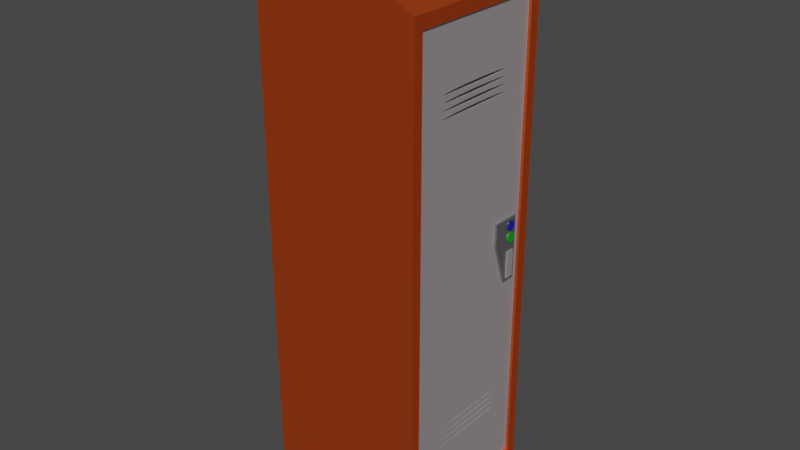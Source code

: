 # Source: Locker-01.blend  (saved by Blender 2.80.53; exported with 4.5.12 LTS)
import bpy
from mathutils import Matrix  # noqa: F401  (used for matrix-valued properties, if any)

bpy.ops.wm.read_factory_settings(use_empty=True)
scene = bpy.context.scene
scene.name = 'Scene'

# ---- collections
col_collection = bpy.data.collections.new('Collection'); scene.collection.children.link(col_collection)

# ---- materials (node trees are filled in below, after node groups)
mat_material_001 = bpy.data.materials.new('Material.001')
mat_material_001.use_transparent_shadow = False
mat_material_001.roughness = 0.25
mat_material_002 = bpy.data.materials.new('Material.002')
mat_material_002.use_transparent_shadow = False
mat_material_002.roughness = 0.25
mat_material_003 = bpy.data.materials.new('Material.003')
mat_material_003.use_transparent_shadow = False
mat_material_003.roughness = 0.25
mat_material_004 = bpy.data.materials.new('Material.004')
mat_material_004.use_transparent_shadow = False
mat_material_004.roughness = 0.25
mat_material_005 = bpy.data.materials.new('Material.005')
mat_material_005.use_transparent_shadow = False
mat_material_005.roughness = 0.25

# ---- material node trees
mat_material_001.use_nodes = True; mat_material_001.node_tree.nodes.clear()
_N = mat_material_001.node_tree.nodes; _L = mat_material_001.node_tree.links
n0 = _N.new('ShaderNodeOutputMaterial'); n0.name = 'Material Output'; n0.location = (300, 300)
n1 = _N.new('ShaderNodeBsdfPrincipled'); n1.name = 'Principled BSDF'; n1.location = (10, 300)
n1.distribution = 'GGX'
n1.subsurface_method = 'BURLEY'
n1.inputs[0].default_value = (0.8, 0.1119, 0.01865, 1.0)
n1.inputs[1].default_value = 0.7727
n1.inputs[3].default_value = 1.45
n1.inputs[13].default_value = 0.2909
_L.new(n1.outputs[0], n0.inputs[0])
n0.is_active_output = True
mat_material_002.use_nodes = True; mat_material_002.node_tree.nodes.clear()
_N = mat_material_002.node_tree.nodes; _L = mat_material_002.node_tree.links
n0 = _N.new('ShaderNodeOutputMaterial'); n0.name = 'Material Output'; n0.location = (300, 300)
n1 = _N.new('ShaderNodeBsdfPrincipled'); n1.name = 'Principled BSDF'; n1.location = (10, 300)
n1.distribution = 'GGX'
n1.subsurface_method = 'BURLEY'
n1.inputs[0].default_value = (0.8, 0.7258, 0.7481, 1.0)
n1.inputs[1].default_value = 0.7727
n1.inputs[3].default_value = 1.45
n1.inputs[13].default_value = 0.2909
_L.new(n1.outputs[0], n0.inputs[0])
n0.is_active_output = True
mat_material_003.use_nodes = True; mat_material_003.node_tree.nodes.clear()
_N = mat_material_003.node_tree.nodes; _L = mat_material_003.node_tree.links
n0 = _N.new('ShaderNodeOutputMaterial'); n0.name = 'Material Output'; n0.location = (300, 300)
n1 = _N.new('ShaderNodeBsdfPrincipled'); n1.name = 'Principled BSDF'; n1.location = (10, 300)
n1.distribution = 'GGX'
n1.subsurface_method = 'BURLEY'
n1.inputs[0].default_value = (0.3108, 0.3108, 0.3108, 1.0)
n1.inputs[1].default_value = 0.8545
n1.inputs[3].default_value = 1.45
n1.inputs[13].default_value = 0.9364
_L.new(n1.outputs[0], n0.inputs[0])
n0.is_active_output = True
mat_material_004.use_nodes = True; mat_material_004.node_tree.nodes.clear()
_N = mat_material_004.node_tree.nodes; _L = mat_material_004.node_tree.links
n0 = _N.new('ShaderNodeOutputMaterial'); n0.name = 'Material Output'; n0.location = (300, 300)
n1 = _N.new('ShaderNodeBsdfPrincipled'); n1.name = 'Principled BSDF'; n1.location = (10, 300)
n1.distribution = 'GGX'
n1.subsurface_method = 'BURLEY'
n1.inputs[0].default_value = (0.009364, 0.008117, 0.3108, 1.0)
n1.inputs[2].default_value = 0.1545
n1.inputs[3].default_value = 1.45
n1.inputs[13].default_value = 0.6091
n1.inputs[19].default_value = 0.1568
_L.new(n1.outputs[0], n0.inputs[0])
n0.is_active_output = True
mat_material_005.use_nodes = True; mat_material_005.node_tree.nodes.clear()
_N = mat_material_005.node_tree.nodes; _L = mat_material_005.node_tree.links
n0 = _N.new('ShaderNodeOutputMaterial'); n0.name = 'Material Output'; n0.location = (300, 300)
n1 = _N.new('ShaderNodeBsdfPrincipled'); n1.name = 'Principled BSDF'; n1.location = (10, 300)
n1.distribution = 'GGX'
n1.subsurface_method = 'BURLEY'
n1.inputs[0].default_value = (0.006736, 0.3108, 0.003497, 1.0)
n1.inputs[2].default_value = 0.1545
n1.inputs[3].default_value = 1.45
n1.inputs[13].default_value = 0.6091
n1.inputs[19].default_value = 0.1568
_L.new(n1.outputs[0], n0.inputs[0])
n0.is_active_output = True

# ---- world
world_world = bpy.data.worlds.new('World'); scene.world = world_world
world_world.use_nodes = True; world_world.node_tree.nodes.clear()
_N = world_world.node_tree.nodes; _L = world_world.node_tree.links
n0 = _N.new('ShaderNodeOutputWorld'); n0.name = 'World Output'; n0.location = (300, 300)
n1 = _N.new('ShaderNodeBackground'); n1.name = 'Background'; n1.location = (10, 300)
n1.inputs[0].default_value = (0.05088, 0.05088, 0.05088, 1.0)
_L.new(n1.outputs[0], n0.inputs[0])
n0.is_active_output = True
world_world.color = (0.05088, 0.05088, 0.05088)
world_world.use_sun_shadow = False
world_world.sun_shadow_jitter_overblur = 0.0

# ---- meshes
me_cube_001 = bpy.data.meshes.new('Cube.001')
me_cube_001.from_pydata([(-1.0, -1.0, -1.0), (-1.0, -1.0, 1.0), (-1.0, 1.0, -1.0), (-1.0, 1.0, 1.0), (1.0, -0.875, -0.9594), (1.0, -0.875, 0.9503), (1.0, 0.875, -0.9594), (1.0, 0.875, 0.9503), (1.0, 1.0, 1.0), (1.0, 1.0, -1.0), (1.0, -1.0, -1.0), (1.0, -1.0, 1.0), (-0.8111, 0.875, 0.9503), (-0.8111, 0.875, -0.9594), (-0.8111, -0.875, -0.9594), (-0.8111, -0.875, 0.9503)], [], [(0, 1, 3, 2), (2, 3, 8, 9), (4, 6, 13, 14), (10, 11, 1, 0), (2, 9, 10, 0), (8, 3, 1, 11), (7, 6, 9, 8), (6, 4, 10, 9), (5, 7, 8, 11), (4, 5, 11, 10), (13, 12, 15, 14), (7, 5, 15, 12), (6, 7, 12, 13), (5, 4, 14, 15)])
_uv = me_cube_001.uv_layers.new(name='UVMap')
_uv.uv.foreach_set('vector', [0.375, 0.0, 0.625, 0.0, 0.625, 0.25, 0.375, 0.25, 0.375, 0.25, 0.625, 0.25, 0.625, 0.5, 0.375, 0.5, 0.3906, 0.7344, 0.3906, 0.5156, 0.3906, 0.5156, 0.3906, 0.7344, 0.375, 0.75, 0.625, 0.75, 0.625, 1.0, 0.375, 1.0, 0.125, 0.5, 0.375, 0.5, 0.375, 0.75, 0.125, 0.75, 0.625, 0.5, 0.875, 0.5, 0.875, 0.75, 0.625, 0.75, 0.6094, 0.5156, 0.3906, 0.5156, 0.375, 0.5, 0.625, 0.5, 0.3906, 0.5156, 0.3906, 0.7344, 0.375, 0.75, 0.375, 0.5, 0.6094, 0.7344, 0.6094, 0.5156, 0.625, 0.5, 0.625, 0.75, 0.3906, 0.7344, 0.6094, 0.7344, 0.625, 0.75, 0.375, 0.75, 0.3906, 0.5156, 0.6094, 0.5156, 0.6094, 0.7344, 0.3906, 0.7344, 0.6094, 0.5156, 0.6094, 0.7344, 0.6094, 0.7344, 0.6094, 0.5156, 0.3906, 0.5156, 0.6094, 0.5156, 0.6094, 0.5156, 0.3906, 0.5156, 0.6094, 0.7344, 0.3906, 0.7344, 0.3906, 0.7344, 0.6094, 0.7344])
me_cube_001.materials.append(mat_material_001)
me_cube_001.use_remesh_preserve_volume = False
me_cube_001.use_remesh_preserve_attributes = False
me_cube_001.use_mirror_vertex_groups = False
me_cube_001.update()
me_cube_002 = bpy.data.meshes.new('Cube.002')
me_cube_002.from_pydata([(-1.0, -1.0, -1.0), (-1.0, -1.0, 1.0), (-1.0, 1.0, -1.0), (-1.0, 1.0, 1.0), (1.0, -1.0, -1.0), (1.0, -1.0, 1.0), (1.0, 1.0, -1.0), (1.0, 1.0, 1.0)], [], [(0, 1, 3, 2), (2, 3, 7, 6), (6, 7, 5, 4), (4, 5, 1, 0), (2, 6, 4, 0), (7, 3, 1, 5)])
_uv = me_cube_002.uv_layers.new(name='UVMap')
_uv.uv.foreach_set('vector', [0.375, 0.0, 0.625, 0.0, 0.625, 0.25, 0.375, 0.25, 0.375, 0.25, 0.625, 0.25, 0.625, 0.5, 0.375, 0.5, 0.375, 0.5, 0.625, 0.5, 0.625, 0.75, 0.375, 0.75, 0.375, 0.75, 0.625, 0.75, 0.625, 1.0, 0.375, 1.0, 0.125, 0.5, 0.375, 0.5, 0.375, 0.75, 0.125, 0.75, 0.625, 0.5, 0.875, 0.5, 0.875, 0.75, 0.625, 0.75])
me_cube_002.materials.append(mat_material_001)
me_cube_002.use_remesh_preserve_volume = False
me_cube_002.use_remesh_preserve_attributes = False
me_cube_002.use_mirror_vertex_groups = False
me_cube_002.update()
me_cube_004 = bpy.data.meshes.new('Cube.004')
me_cube_004.from_pydata([(0.4438, -0.8725, -2.877), (0.4438, -0.8725, 2.85), (0.4438, 0.872, -2.877), (0.4438, 0.872, 2.85), (0.5, -0.8725, -2.877), (0.5, -0.8725, 2.85), (0.5, 0.872, -2.877), (0.5, 0.872, 2.85), (0.5, 0.2848, 1.858), (0.4438, 0.2848, 1.858), (0.5, 0.1961, 1.857), (0.4438, 0.1961, 1.857), (0.5, 0.1, 1.855), (0.4438, 0.1, 1.855), (0.5, 3.87e-08, 1.855), (0.4438, 3.87e-08, 1.855), (0.5, -0.1, 1.855), (0.4438, -0.1, 1.855), (0.5, -0.1961, 1.857), (0.4438, -0.1961, 1.857), (0.5, 0.1, -1.784), (0.4438, 0.1, -1.784), (0.5, 4.949e-07, -1.784), (0.4438, 4.949e-07, -1.784), (0.5, 0.1961, -1.785), (0.4438, 0.1961, -1.785), (0.5, -0.1, -1.784), (0.4438, -0.1, -1.784), (0.5, -0.1961, -1.785), (0.4438, -0.1961, -1.785), (0.5, 0.2848, -1.787), (0.4438, 0.2848, -1.787), (0.5, -0.2848, -1.787), (0.4438, -0.2848, -1.787), (0.5, 0.3624, -1.79), (0.4438, 0.3624, -1.79), (0.5, -0.3624, -1.79), (0.4438, -0.3624, -1.79), (0.5, 0.4262, -1.793), (0.4438, 0.4262, -1.793), (0.5, -0.4262, -1.793), (0.4438, -0.4262, -1.793), (0.5, 0.4735, -1.796), (0.4438, 0.4735, -1.796), (0.5, -0.4735, -1.796), (0.4438, -0.4735, -1.796), (0.5, 0.5027, -1.8), (0.4438, 0.5027, -1.8), (0.5, 0.5126, -1.804), (0.4438, 0.5126, -1.804), (0.5, 0.5027, -1.808), (0.4438, 0.5027, -1.808), (0.5, 0.4735, -1.812), (0.4438, 0.4735, -1.812), (0.5, 0.4262, -1.815), (0.4438, 0.4262, -1.815), (0.5, 0.3624, -1.818), (0.4438, 0.3624, -1.818), (0.5, 0.2848, -1.821), (0.4438, 0.2848, -1.821), (0.5, 0.1961, -1.823), (0.4438, 0.1961, -1.823), (0.5, -0.2848, -1.821), (0.4438, -0.2848, -1.821), (0.5, -0.1961, -1.823), (0.4438, -0.1961, -1.823), (0.5, -0.3624, -1.818), (0.4438, -0.3624, -1.818), (0.5, -0.4262, -1.815), (0.4438, -0.4262, -1.815), (0.5, -0.4735, -1.812), (0.4438, -0.4735, -1.812), (0.5, -0.5027, -1.8), (0.4438, -0.5027, -1.8), (0.5, -0.5126, -1.804), (0.4438, -0.5126, -1.804), (0.5, -0.5027, -1.808), (0.4438, -0.5027, -1.808), (0.5, 0.4735, -1.88), (0.4438, 0.4735, -1.88), (0.5, 0.4262, -1.876), (0.4438, 0.4262, -1.876), (0.5, 0.3624, -1.873), (0.4438, 0.3624, -1.873), (0.5, 0.2848, -1.871), (0.4438, 0.2848, -1.871), (0.5, 0.1961, -1.869), (0.4438, 0.1961, -1.869), (0.5, 0.1, -1.868), (0.4438, 0.1, -1.868), (0.5, 0.1, -1.824), (0.4438, 0.1, -1.824), (0.5, 4.949e-07, -1.867), (0.4438, 4.949e-07, -1.867), (0.5, 3.87e-08, -1.824), (0.4438, 3.87e-08, -1.824), (0.5, -0.1, -1.868), (0.4438, -0.1, -1.868), (0.5, -0.1, -1.824), (0.4438, -0.1, -1.824), (0.5, -0.1961, -1.869), (0.4438, -0.1961, -1.869), (0.5, -0.2848, -1.871), (0.4438, -0.2848, -1.871), (0.5, -0.3624, -1.873), (0.4438, -0.3624, -1.873), (0.5, -0.4262, -1.876), (0.4438, -0.4262, -1.876), (0.5, -0.4735, -1.88), (0.4438, -0.4735, -1.88), (0.5, 0.5126, -1.888), (0.4438, 0.5126, -1.888), (0.5, 0.5027, -1.884), (0.4438, 0.5027, -1.884), (0.5, 0.5027, -1.892), (0.4438, 0.5027, -1.892), (0.5, 0.4735, -1.895), (0.4438, 0.4735, -1.895), (0.5, 0.4262, -1.899), (0.4438, 0.4262, -1.899), (0.5, 0.3624, -1.902), (0.4438, 0.3624, -1.902), (0.5, 0.2848, -1.905), (0.4438, 0.2848, -1.905), (0.5, 0.1961, -1.906), (0.4438, 0.1961, -1.906), (0.5, 0.1, -1.908), (0.4438, 0.1, -1.908), (0.5, -0.1961, -1.906), (0.4438, -0.1961, -1.906), (0.5, -0.2848, -1.905), (0.4438, -0.2848, -1.905), (0.5, -0.3624, -1.902), (0.4438, -0.3624, -1.902), (0.5, -0.4262, -1.899), (0.4438, -0.4262, -1.899), (0.5, -0.4735, -1.895), (0.4438, -0.4735, -1.895), (0.5, -0.5027, -1.884), (0.4438, -0.5027, -1.884), (0.5, -0.5126, -1.888), (0.4438, -0.5126, -1.888), (0.5, -0.5027, -1.892), (0.4438, -0.5027, -1.892), (0.5, 0.4735, -1.963), (0.4438, 0.4735, -1.963), (0.5, 0.4262, -1.959), (0.4438, 0.4262, -1.959), (0.5, 0.3624, -1.956), (0.4438, 0.3624, -1.956), (0.5, 0.2848, -1.953), (0.4438, 0.2848, -1.953), (0.5, 0.1961, -1.952), (0.4438, 0.1961, -1.952), (0.5, 0.1, -1.95), (0.4438, 0.1, -1.95), (0.5, 4.949e-07, -1.95), (0.4438, 4.949e-07, -1.95), (0.5, 3.87e-08, -1.908), (0.4438, 3.87e-08, -1.908), (0.5, -0.1, -1.95), (0.4438, -0.1, -1.95), (0.5, -0.1, -1.908), (0.4438, -0.1, -1.908), (0.5, -0.1961, -1.952), (0.4438, -0.1961, -1.952), (0.5, -0.2848, -1.953), (0.4438, -0.2848, -1.953), (0.5, -0.3624, -1.956), (0.4438, -0.3624, -1.956), (0.5, -0.4262, -1.959), (0.4438, -0.4262, -1.959), (0.5, -0.4735, -1.963), (0.4438, -0.4735, -1.963), (0.5, -0.5027, -1.966), (0.4438, -0.5027, -1.966), (0.5, 0.5126, -1.97), (0.4438, 0.5126, -1.97), (0.5, 0.5027, -1.966), (0.4438, 0.5027, -1.966), (0.5, 0.5027, -1.974), (0.4438, 0.5027, -1.974), (0.5, 0.4735, -1.978), (0.4438, 0.4735, -1.978), (0.5, 0.4262, -1.982), (0.4438, 0.4262, -1.982), (0.5, 0.3624, -1.985), (0.4438, 0.3624, -1.985), (0.5, 0.2848, -1.987), (0.4438, 0.2848, -1.987), (0.5, 0.1961, -1.989), (0.4438, 0.1961, -1.989), (0.5, 0.1, -1.99), (0.4438, 0.1, -1.99), (0.5, -0.1961, -1.989), (0.4438, -0.1961, -1.989), (0.5, -0.1, -1.99), (0.4438, -0.1, -1.99), (0.5, -0.2848, -1.987), (0.4438, -0.2848, -1.987), (0.5, -0.3624, -1.985), (0.4438, -0.3624, -1.985), (0.5, -0.4262, -1.982), (0.4438, -0.4262, -1.982), (0.5, -0.4735, -1.978), (0.4438, -0.4735, -1.978), (0.5, -0.5126, -1.97), (0.4438, -0.5126, -1.97), (0.5, -0.5027, -1.974), (0.4438, -0.5027, -1.974), (0.5, 0.5027, -2.05), (0.4438, 0.5027, -2.05), (0.5, 0.4735, -2.046), (0.4438, 0.4735, -2.046), (0.5, 0.4262, -2.043), (0.4438, 0.4262, -2.043), (0.5, 0.3624, -2.04), (0.4438, 0.3624, -2.04), (0.5, 0.2848, -2.037), (0.4438, 0.2848, -2.037), (0.5, 0.1961, -2.035), (0.4438, 0.1961, -2.035), (0.5, 0.1, -2.034), (0.4438, 0.1, -2.034), (0.5, 4.949e-07, -2.034), (0.4438, 4.949e-07, -2.034), (0.5, 3.87e-08, -1.991), (0.4438, 3.87e-08, -1.991), (0.5, -0.1, -2.034), (0.4438, -0.1, -2.034), (0.5, -0.1961, -2.035), (0.4438, -0.1961, -2.035), (0.5, -0.2848, -2.037), (0.4438, -0.2848, -2.037), (0.5, -0.3624, -2.04), (0.4438, -0.3624, -2.04), (0.5, -0.4262, -2.043), (0.4438, -0.4262, -2.043), (0.5, -0.4735, -2.046), (0.4438, -0.4735, -2.046), (0.5, -0.5027, -2.05), (0.4438, -0.5027, -2.05), (0.5, 0.5126, -2.054), (0.4438, 0.5126, -2.054), (0.5, 0.5027, -2.058), (0.4438, 0.5027, -2.058), (0.5, 0.4735, -2.062), (0.4438, 0.4735, -2.062), (0.5, 0.4262, -2.065), (0.4438, 0.4262, -2.065), (0.5, 0.3624, -2.068), (0.4438, 0.3624, -2.068), (0.5, 0.2848, -2.071), (0.4438, 0.2848, -2.071), (0.5, 0.1961, -2.073), (0.4438, 0.1961, -2.073), (0.5, 0.1, -2.074), (0.4438, 0.1, -2.074), (0.5, 3.87e-08, -2.074), (0.4438, 3.87e-08, -2.074), (0.5, -0.1, -2.074), (0.4438, -0.1, -2.074), (0.5, -0.1961, -2.073), (0.4438, -0.1961, -2.073), (0.5, -0.2848, -2.071), (0.4438, -0.2848, -2.071), (0.5, -0.3624, -2.068), (0.4438, -0.3624, -2.068), (0.5, -0.4262, -2.065), (0.4438, -0.4262, -2.065), (0.5, -0.4735, -2.062), (0.4438, -0.4735, -2.062), (0.5, -0.5027, -2.058), (0.4438, -0.5027, -2.058), (0.5, -0.5126, -2.054), (0.4438, -0.5126, -2.054), (0.5, 0.5027, 1.871), (0.4438, 0.5027, 1.871), (0.5, 0.5027, 1.879), (0.4438, 0.5027, 1.879), (0.5, 0.5126, 1.875), (0.4438, 0.5126, 1.875), (0.5, 0.4735, 1.883), (0.4438, 0.4735, 1.883), (0.5, 0.4735, 1.867), (0.4438, 0.4735, 1.867), (0.5, 0.4262, 1.886), (0.4438, 0.4262, 1.886), (0.5, 0.4262, 1.864), (0.4438, 0.4262, 1.864), (0.5, 0.3624, 1.89), (0.4438, 0.3624, 1.89), (0.5, 0.3624, 1.861), (0.4438, 0.3624, 1.861), (0.5, 0.2848, 1.892), (0.4438, 0.2848, 1.892), (0.5, 0.1961, 1.894), (0.4438, 0.1961, 1.894), (0.5, -0.1, 1.895), (0.4438, -0.1, 1.895), (0.5, -0.1961, 1.894), (0.4438, -0.1961, 1.894), (0.5, -0.2848, 1.892), (0.4438, -0.2848, 1.892), (0.5, -0.2848, 1.858), (0.4438, -0.2848, 1.858), (0.5, -0.3624, 1.89), (0.4438, -0.3624, 1.89), (0.5, -0.3624, 1.861), (0.4438, -0.3624, 1.861), (0.5, -0.4262, 1.886), (0.4438, -0.4262, 1.886), (0.5, -0.4262, 1.864), (0.4438, -0.4262, 1.864), (0.5, -0.4735, 1.883), (0.4438, -0.4735, 1.883), (0.5, -0.4735, 1.867), (0.4438, -0.4735, 1.867), (0.5, -0.5027, 1.879), (0.4438, -0.5027, 1.879), (0.5, -0.5126, 1.875), (0.4438, -0.5126, 1.875), (0.5, -0.5027, 1.871), (0.4438, -0.5027, 1.871), (0.5, 0.5027, 1.955), (0.4438, 0.5027, 1.955), (0.5, 0.5126, 1.959), (0.4438, 0.5126, 1.959), (0.5, 0.4735, 1.951), (0.4438, 0.4735, 1.951), (0.5, 0.4262, 1.948), (0.4438, 0.4262, 1.948), (0.5, 0.3624, 1.945), (0.4438, 0.3624, 1.945), (0.5, 0.2848, 1.942), (0.4438, 0.2848, 1.942), (0.5, 0.1961, 1.94), (0.4438, 0.1961, 1.94), (0.5, 0.1, 1.895), (0.4438, 0.1, 1.895), (0.5, 0.1, 1.939), (0.4438, 0.1, 1.939), (0.5, 4.949e-07, 1.895), (0.4438, 4.949e-07, 1.895), (0.5, 3.87e-08, 1.939), (0.4438, 3.87e-08, 1.939), (0.5, -0.1, 1.939), (0.4438, -0.1, 1.939), (0.5, -0.1961, 1.94), (0.4438, -0.1961, 1.94), (0.5, -0.2848, 1.942), (0.4438, -0.2848, 1.942), (0.5, -0.3624, 1.945), (0.4438, -0.3624, 1.945), (0.5, -0.4262, 1.948), (0.4438, -0.4262, 1.948), (0.5, -0.4735, 1.951), (0.4438, -0.4735, 1.951), (0.5, -0.5027, 1.955), (0.4438, -0.5027, 1.955), (0.5, -0.5126, 1.959), (0.4438, -0.5126, 1.959), (0.5, 0.5027, 1.963), (0.4438, 0.5027, 1.963), (0.5, 0.4735, 1.967), (0.4438, 0.4735, 1.967), (0.5, 0.4262, 1.97), (0.4438, 0.4262, 1.97), (0.5, 0.3624, 1.973), (0.4438, 0.3624, 1.973), (0.5, 0.2848, 1.976), (0.4438, 0.2848, 1.976), (0.5, 0.1961, 1.978), (0.4438, 0.1961, 1.978), (0.5, 0.1, 1.979), (0.4438, 0.1, 1.979), (0.5, -0.1961, 1.978), (0.4438, -0.1961, 1.978), (0.5, -0.1, 1.979), (0.4438, -0.1, 1.979), (0.5, -0.2848, 1.976), (0.4438, -0.2848, 1.976), (0.5, -0.3624, 1.973), (0.4438, -0.3624, 1.973), (0.5, -0.4262, 1.97), (0.4438, -0.4262, 1.97), (0.5, -0.4735, 1.967), (0.4438, -0.4735, 1.967), (0.5, -0.5027, 1.963), (0.4438, -0.5027, 1.963), (0.5, 0.5027, 2.038), (0.4438, 0.5027, 2.038), (0.5, 0.5126, 2.042), (0.4438, 0.5126, 2.042), (0.5, 0.4735, 2.034), (0.4438, 0.4735, 2.034), (0.5, 0.4262, 2.03), (0.4438, 0.4262, 2.03), (0.5, 0.3624, 2.027), (0.4438, 0.3624, 2.027), (0.5, 0.2848, 2.025), (0.4438, 0.2848, 2.025), (0.5, 0.1961, 2.023), (0.4438, 0.1961, 2.023), (0.5, 0.1, 2.022), (0.4438, 0.1, 2.022), (0.5, 4.949e-07, 1.979), (0.4438, 4.949e-07, 1.979), (0.5, 3.87e-08, 2.021), (0.4438, 3.87e-08, 2.021), (0.5, -0.1, 2.022), (0.4438, -0.1, 2.022), (0.5, -0.1961, 2.023), (0.4438, -0.1961, 2.023), (0.5, -0.2848, 2.025), (0.4438, -0.2848, 2.025), (0.5, -0.3624, 2.027), (0.4438, -0.3624, 2.027), (0.5, -0.4262, 2.03), (0.4438, -0.4262, 2.03), (0.5, -0.5027, 2.038), (0.4438, -0.5027, 2.038), (0.5, -0.5126, 2.042), (0.4438, -0.5126, 2.042), (0.5, -0.4735, 2.034), (0.4438, -0.4735, 2.034), (0.5, 0.5027, 2.045), (0.4438, 0.5027, 2.045), (0.5, 0.4735, 2.049), (0.4438, 0.4735, 2.049), (0.5, 0.4262, 2.053), (0.4438, 0.4262, 2.053), (0.5, 0.3624, 2.056), (0.4438, 0.3624, 2.056), (0.5, 0.2848, 2.058), (0.4438, 0.2848, 2.058), (0.5, 0.1961, 2.06), (0.4438, 0.1961, 2.06), (0.5, 0.1, 2.061), (0.4438, 0.1, 2.061), (0.5, 4.949e-07, 2.062), (0.4438, 4.949e-07, 2.062), (0.5, -0.1961, 2.06), (0.4438, -0.1961, 2.06), (0.5, -0.1, 2.061), (0.4438, -0.1, 2.061), (0.5, -0.2848, 2.058), (0.4438, -0.2848, 2.058), (0.5, -0.3624, 2.056), (0.4438, -0.3624, 2.056), (0.5, -0.4262, 2.053), (0.4438, -0.4262, 2.053), (0.5, -0.4735, 2.049), (0.4438, -0.4735, 2.049), (0.5, -0.5027, 2.045), (0.4438, -0.5027, 2.045), (0.5, 0.5126, 2.125), (0.4438, 0.5126, 2.125), (0.5, 0.5027, 2.121), (0.4438, 0.5027, 2.121), (0.5, 0.5027, 2.129), (0.4438, 0.5027, 2.129), (0.5, 0.4735, 2.117), (0.4438, 0.4735, 2.117), (0.5, 0.4262, 2.114), (0.4438, 0.4262, 2.114), (0.5, 0.3624, 2.111), (0.4438, 0.3624, 2.111), (0.5, 0.2848, 2.108), (0.4438, 0.2848, 2.108), (0.5, 0.1961, 2.106), (0.4438, 0.1961, 2.106), (0.5, 0.1, 2.105), (0.4438, 0.1, 2.105), (0.5, 3.87e-08, 2.105), (0.4438, 3.87e-08, 2.105), (0.5, -0.1, 2.105), (0.4438, -0.1, 2.105), (0.5, -0.1961, 2.106), (0.4438, -0.1961, 2.106), (0.5, -0.2848, 2.108), (0.4438, -0.2848, 2.108), (0.5, -0.3624, 2.111), (0.4438, -0.3624, 2.111), (0.5, -0.4262, 2.114), (0.4438, -0.4262, 2.114), (0.5, -0.5027, 2.121), (0.4438, -0.5027, 2.121), (0.5, -0.4735, 2.117), (0.4438, -0.4735, 2.117), (0.5, -0.5126, 2.125), (0.4438, -0.5126, 2.125), (0.5, 0.4735, 2.133), (0.4438, 0.4735, 2.133), (0.5, 0.4262, 2.136), (0.4438, 0.4262, 2.136), (0.5, 0.3624, 2.14), (0.4438, 0.3624, 2.14), (0.5, 0.2848, 2.142), (0.4438, 0.2848, 2.142), (0.5, 0.1961, 2.144), (0.4438, 0.1961, 2.144), (0.5, 0.1, 2.145), (0.4438, 0.1, 2.145), (0.5, 4.949e-07, 2.145), (0.4438, 4.949e-07, 2.145), (0.5, -0.1, 2.145), (0.4438, -0.1, 2.145), (0.5, -0.1961, 2.144), (0.4438, -0.1961, 2.144), (0.5, -0.2848, 2.142), (0.4438, -0.2848, 2.142), (0.5, -0.3624, 2.14), (0.4438, -0.3624, 2.14), (0.5, -0.4262, 2.136), (0.4438, -0.4262, 2.136), (0.5, -0.4735, 2.133), (0.4438, -0.4735, 2.133), (0.5, -0.5027, 2.129), (0.4438, -0.5027, 2.129)], [], [(0, 1, 321, 323, 317, 313, 309, 305, 19, 17, 15, 13, 11, 9, 293, 289, 285, 277, 281, 3, 2, 49, 47, 43, 39, 35, 31, 25, 21, 23, 27, 29, 33, 37, 41, 45, 73, 75), (2, 3, 7, 6), (6, 176, 242, 244, 246, 248, 250, 252, 254, 256, 258, 260, 262, 264, 266, 268, 270, 272, 274, 4), (4, 5, 1, 0), (2, 6, 4, 0), (7, 3, 1, 5), (359, 358, 356, 357), (63, 62, 64, 65), (233, 232, 234, 235), (463, 462, 458, 459), (19, 18, 16, 17), (383, 382, 384, 385), (401, 400, 398, 399), (489, 488, 484, 485), (11, 10, 8, 9), (323, 322, 316, 317), (27, 26, 28, 29), (313, 312, 308, 309), (519, 518, 490, 491), (315, 314, 318, 319), (31, 30, 24, 25), (335, 334, 332, 333), (263, 262, 260, 261), (103, 102, 104, 105), (109, 108, 138, 139), (141, 140, 142, 143), (265, 264, 262, 263), (201, 200, 198, 199), (209, 208, 204, 205), (71, 70, 68, 69), (289, 288, 284, 285), (21, 20, 22, 23), (77, 76, 70, 71), (93, 92, 96, 97), (115, 114, 110, 111), (317, 316, 312, 313), (57, 56, 54, 55), (319, 318, 320, 321), (95, 94, 90, 91), (249, 248, 246, 247), (349, 348, 346, 347), (391, 390, 392, 393), (483, 482, 480, 481), (407, 406, 378, 379), (301, 300, 302, 303), (107, 106, 108, 109), (423, 422, 420, 421), (65, 64, 98, 99), (67, 66, 62, 63), (29, 28, 32, 33), (13, 12, 10, 11), (23, 22, 26, 27), (81, 80, 82, 83), (295, 294, 296, 297), (185, 184, 182, 183), (505, 504, 506, 507), (97, 96, 100, 101), (443, 442, 446, 447), (425, 424, 418, 419), (469, 468, 466, 467), (133, 132, 130, 131), (85, 84, 86, 87), (499, 498, 500, 501), (235, 234, 236, 237), (477, 476, 474, 475), (4, 274, 240, 238, 236, 234, 232, 230, 228, 224, 222, 220, 218, 216, 214, 212, 210, 242, 176, 180, 182, 184, 186, 188, 190, 192, 226, 196, 194, 198, 200, 202, 204, 208, 206), (206, 174, 172, 170, 168, 166, 164, 160, 156, 154, 152, 150, 148, 146, 144, 178, 176, 6, 110, 114, 116, 118, 120, 122, 124, 126, 158, 162, 128, 130, 132, 134, 136, 142, 140, 4), (140, 138, 108, 106, 104, 102, 100, 96, 92, 88, 86, 84, 82, 80, 78, 112, 110, 6, 48, 50, 52, 54, 56, 58, 60, 90, 94, 98, 64, 62, 66, 68, 70, 76, 74, 4), (74, 72, 44, 40, 36, 32, 28, 26, 22, 20, 24, 30, 34, 38, 42, 46, 48, 6, 7, 280, 276, 284, 288, 292, 8, 10, 12, 14, 16, 18, 304, 308, 312, 316, 322, 320, 5, 4), (5, 490, 518, 516, 514, 512, 510, 508, 506, 504, 502, 500, 498, 496, 494, 492, 460, 456, 7), (456, 458, 462, 464, 466, 468, 470, 472, 474, 476, 478, 480, 482, 484, 488, 486, 490, 5, 422, 454, 452, 450, 448, 446, 442, 444, 440, 438, 436, 434, 432, 430, 428, 426, 392, 7), (392, 390, 394, 396, 398, 400, 402, 404, 408, 410, 412, 414, 416, 418, 424, 420, 422, 5, 360, 388, 386, 384, 382, 380, 376, 378, 406, 374, 372, 370, 368, 366, 364, 362, 326, 7), (326, 324, 328, 330, 332, 334, 336, 340, 344, 346, 348, 350, 352, 354, 356, 358, 360, 5, 320, 318, 314, 310, 306, 302, 300, 298, 342, 338, 296, 294, 290, 286, 282, 278, 280, 7), (501, 500, 502, 503), (307, 306, 310, 311), (239, 238, 240, 241), (427, 426, 428, 429), (177, 176, 178, 179), (417, 416, 414, 415), (479, 478, 476, 477), (305, 304, 18, 19), (431, 430, 432, 433), (169, 168, 170, 171), (283, 282, 286, 287), (251, 250, 248, 249), (203, 202, 200, 201), (165, 164, 166, 167), (419, 418, 416, 417), (271, 270, 268, 269), (47, 46, 42, 43), (167, 166, 168, 169), (105, 104, 106, 107), (413, 412, 410, 411), (89, 88, 92, 93), (345, 344, 340, 341), (9, 8, 292, 293), (287, 286, 290, 291), (325, 324, 326, 327), (275, 274, 272, 273), (429, 428, 430, 431), (207, 206, 208, 209), (293, 292, 288, 289), (123, 122, 120, 121), (511, 510, 512, 513), (197, 196, 226, 227), (279, 278, 282, 283), (193, 192, 190, 191), (17, 16, 14, 15), (191, 190, 188, 189), (55, 54, 52, 53), (327, 326, 362, 363), (69, 68, 66, 67), (341, 340, 336, 337), (399, 398, 396, 397), (33, 32, 36, 37), (507, 506, 508, 509), (409, 408, 404, 405), (277, 276, 280, 281), (393, 392, 426, 427), (435, 434, 436, 437), (331, 330, 328, 329), (155, 154, 156, 157), (513, 512, 514, 515), (415, 414, 412, 413), (411, 410, 408, 409), (497, 496, 498, 499), (205, 204, 202, 203), (139, 138, 140, 141), (475, 474, 472, 473), (433, 432, 434, 435), (221, 220, 222, 223), (285, 284, 276, 277), (101, 100, 102, 103), (461, 460, 492, 493), (113, 112, 78, 79), (37, 36, 40, 41), (347, 346, 344, 345), (459, 458, 456, 457), (451, 450, 452, 453), (229, 228, 230, 231), (91, 90, 60, 61), (257, 256, 254, 255), (281, 280, 278, 279), (367, 366, 368, 369), (339, 338, 342, 343), (343, 342, 298, 299), (45, 44, 72, 73), (421, 420, 424, 425), (437, 436, 438, 439), (495, 494, 496, 497), (237, 236, 238, 239), (15, 14, 12, 13), (243, 242, 210, 211), (441, 440, 444, 445), (337, 336, 334, 335), (261, 260, 258, 259), (53, 52, 50, 51), (397, 396, 394, 395), (273, 272, 270, 271), (395, 394, 390, 391), (515, 514, 516, 517), (473, 472, 470, 471), (241, 240, 274, 275), (43, 42, 38, 39), (355, 354, 352, 353), (447, 446, 448, 449), (389, 388, 360, 361), (297, 296, 338, 339), (487, 486, 488, 489), (453, 452, 454, 455), (75, 74, 76, 77), (179, 178, 144, 145), (225, 224, 228, 229), (211, 210, 212, 213), (291, 290, 294, 295), (117, 116, 114, 115), (405, 404, 402, 403), (143, 142, 136, 137), (377, 376, 380, 381), (41, 40, 44, 45), (215, 214, 216, 217), (255, 254, 252, 253), (299, 298, 300, 301), (379, 378, 376, 377), (353, 352, 350, 351), (153, 152, 154, 155), (83, 82, 84, 85), (35, 34, 30, 31), (455, 454, 422, 423), (131, 130, 128, 129), (269, 268, 266, 267), (329, 328, 324, 325), (175, 174, 206, 207), (363, 362, 364, 365), (135, 134, 132, 133), (149, 148, 150, 151), (157, 156, 160, 161), (481, 480, 478, 479), (39, 38, 34, 35), (457, 456, 460, 461), (151, 150, 152, 153), (125, 124, 122, 123), (183, 182, 180, 181), (375, 374, 406, 407), (79, 78, 80, 81), (147, 146, 148, 149), (385, 384, 386, 387), (137, 136, 134, 135), (219, 218, 220, 221), (173, 172, 174, 175), (509, 508, 510, 511), (517, 516, 518, 519), (351, 350, 348, 349), (439, 438, 440, 441), (493, 492, 494, 495), (49, 48, 46, 47), (403, 402, 400, 401), (247, 246, 244, 245), (245, 244, 242, 243), (145, 144, 146, 147), (491, 490, 486, 487), (61, 60, 58, 59), (503, 502, 504, 505), (223, 222, 224, 225), (365, 364, 366, 367), (381, 380, 382, 383), (303, 302, 306, 307), (309, 308, 304, 305), (361, 360, 358, 359), (445, 444, 442, 443), (195, 194, 196, 197), (181, 180, 176, 177), (171, 170, 172, 173), (75, 77, 71, 69, 67, 63, 65, 99, 95, 91, 61, 59, 57, 55, 53, 51, 49, 2, 111, 113, 79, 81, 83, 85, 87, 89, 93, 97, 101, 103, 105, 107, 109, 139, 141, 0), (141, 143, 137, 135, 133, 131, 129, 163, 159, 127, 125, 123, 121, 119, 117, 115, 111, 2, 177, 179, 145, 147, 149, 151, 153, 155, 157, 161, 165, 167, 169, 171, 173, 175, 207, 0), (207, 209, 205, 203, 201, 199, 195, 197, 227, 193, 191, 189, 187, 185, 183, 181, 177, 243, 211, 213, 215, 217, 219, 221, 223, 225, 229, 231, 233, 235, 237, 239, 241, 275), (275, 273, 271, 269, 267, 265, 263, 261, 259, 257, 255, 253, 251, 249, 247, 245, 243, 177, 2, 0, 207), (3, 457, 461, 493, 495, 497, 499, 501, 503, 505, 507, 509, 511, 513, 515, 517, 519, 491, 1), (491, 487, 489, 485, 483, 481, 479, 477, 475, 473, 471, 469, 467, 465, 463, 459, 457, 3, 393, 427, 429, 431, 433, 435, 437, 439, 441, 445, 443, 447, 449, 451, 453, 455, 423, 1), (423, 421, 425, 419, 417, 415, 413, 411, 409, 405, 403, 401, 399, 397, 395, 391, 393, 3, 327, 363, 365, 367, 369, 371, 373, 375, 407, 379, 377, 381, 383, 385, 387, 389, 361, 1), (361, 359, 357, 355, 353, 351, 349, 347, 345, 341, 337, 335, 333, 331, 329, 325, 327, 3, 281, 279, 283, 287, 291, 295, 297, 339, 343, 299, 301, 303, 307, 311, 315, 319, 321, 1), (465, 464, 462, 463), (121, 120, 118, 119), (259, 258, 256, 257), (129, 128, 162, 163), (189, 188, 186, 187), (73, 72, 74, 75), (99, 98, 94, 95), (485, 484, 482, 483), (199, 198, 194, 195), (357, 356, 354, 355), (253, 252, 250, 251), (217, 216, 218, 219), (159, 158, 126, 127), (467, 466, 464, 465), (87, 86, 88, 89), (369, 368, 370, 371), (51, 50, 48, 49), (371, 370, 372, 373), (59, 58, 56, 57), (231, 230, 232, 233), (373, 372, 374, 375), (161, 160, 164, 165), (111, 110, 112, 113), (449, 448, 450, 451), (321, 320, 322, 323), (227, 226, 192, 193), (267, 266, 264, 265), (311, 310, 314, 315), (213, 212, 214, 215), (471, 470, 468, 469), (187, 186, 184, 185), (119, 118, 116, 117), (387, 386, 388, 389), (333, 332, 330, 331), (163, 162, 158, 159), (127, 126, 124, 125), (25, 24, 20, 21)])
_uv = me_cube_004.uv_layers.new(name='UVMap')
_uv.uv.foreach_set('vector', [0.375, 0.0, 0.625, 0.0, 0.5825, 0.05159, 0.5823, 0.053, 0.5821, 0.05718, 0.582, 0.06397, 0.5818, 0.0731, 0.5817, 0.08423, 0.5816, 0.09693, 0.5816, 0.1107, 0.5816, 0.125, 0.5816, 0.1394, 0.5816, 0.1531, 0.5817, 0.1658, 0.5818, 0.177, 0.582, 0.1861, 0.5821, 0.1929, 0.5823, 0.1971, 0.5825, 0.1985, 0.625, 0.25, 0.375, 0.25, 0.4218, 0.1985, 0.422, 0.1971, 0.4222, 0.1929, 0.4223, 0.1861, 0.4224, 0.177, 0.4226, 0.1658, 0.4226, 0.1531, 0.4227, 0.1394, 0.4227, 0.125, 0.4227, 0.1107, 0.4226, 0.09693, 0.4226, 0.08423, 0.4224, 0.0731, 0.4223, 0.06397, 0.4222, 0.05718, 0.422, 0.053, 0.4218, 0.05159, 0.375, 0.25, 0.625, 0.25, 0.625, 0.5, 0.375, 0.5, 0.375, 0.5, 0.4146, 0.5515, 0.4109, 0.5515, 0.4107, 0.5529, 0.4106, 0.5571, 0.4104, 0.5639, 0.4103, 0.573, 0.4102, 0.5842, 0.4101, 0.5969, 0.41, 0.6106, 0.41, 0.625, 0.41, 0.6393, 0.4101, 0.6531, 0.4102, 0.6658, 0.4103, 0.6769, 0.4104, 0.686, 0.4106, 0.6928, 0.4107, 0.697, 0.4109, 0.6984, 0.375, 0.75, 0.375, 0.75, 0.625, 0.75, 0.625, 1.0, 0.375, 1.0, 0.125, 0.5, 0.375, 0.5, 0.375, 0.75, 0.125, 0.75, 0.625, 0.5, 0.875, 0.5, 0.875, 0.75, 0.625, 0.75, 0.5312, 0.644, 0.5312, 0.9231, 0.5625, 0.9231, 0.5625, 0.644, 0.6562, 0.644, 0.6562, 0.9231, 0.6875, 0.9231, 0.6875, 0.644, 0.3438, 0.644, 0.3437, 0.9231, 0.375, 0.9231, 0.375, 0.644, 0.9375, 0.644, 0.9375, 0.9231, 0.9688, 0.9231, 0.9688, 0.644, 0.6875, 0.644, 0.6875, 0.9231, 0.7188, 0.9231, 0.7188, 0.644, 0.375, 0.644, 0.375, 0.9231, 0.4062, 0.9231, 0.4062, 0.644, 0.8438, 0.644, 0.8438, 0.9231, 0.875, 0.9231, 0.875, 0.644, 0.5625, 0.644, 0.5625, 0.9231, 0.5937, 0.9231, 0.5938, 0.644, 0.8125, 0.644, 0.8125, 0.9231, 0.8438, 0.9231, 0.8438, 0.644, 0.5312, 0.644, 0.5312, 0.9231, 0.5625, 0.9231, 0.5625, 0.644, 0.2812, 0.644, 0.2812, 0.9231, 0.3125, 0.9231, 0.3125, 0.644, 0.5938, 0.644, 0.5938, 0.9231, 0.625, 0.9231, 0.625, 0.644, 0.4688, 0.644, 0.4688, 0.9231, 0.5, 0.9231, 0.5, 0.644, 0.4375, 0.644, 0.4375, 0.9231, 0.4688, 0.9231, 0.4688, 0.644, 0.1562, 0.644, 0.1562, 0.9231, 0.1875, 0.9231, 0.1875, 0.644, 0.8438, 0.644, 0.8438, 0.9231, 0.875, 0.9231, 0.875, 0.644, 0.6875, 0.644, 0.6875, 0.9231, 0.7187, 0.9231, 0.7188, 0.644, 0.3438, 0.644, 0.3437, 0.9231, 0.375, 0.9231, 0.375, 0.644, 0.4375, 0.644, 0.4375, 0.9231, 0.4688, 0.9231, 0.4688, 0.644, 0.5, 0.644, 0.5, 0.9231, 0.5312, 0.9231, 0.5312, 0.644, 0.6562, 0.644, 0.6562, 0.9231, 0.6875, 0.9231, 0.6875, 0.644, 0.625, 0.644, 0.625, 0.9231, 0.6562, 0.9231, 0.6562, 0.644, 0.5312, 0.644, 0.5312, 0.9231, 0.5625, 0.9231, 0.5625, 0.644, 0.5625, 0.644, 0.5625, 0.9231, 0.5938, 0.9231, 0.5938, 0.644, 0.9062, 0.644, 0.9062, 0.9231, 0.9375, 0.9231, 0.9375, 0.644, 0.2188, 0.644, 0.2188, 0.9231, 0.25, 0.9231, 0.25, 0.644, 0.5312, 0.644, 0.5312, 0.9231, 0.5625, 0.9231, 0.5625, 0.644, 0.25, 0.644, 0.25, 0.9231, 0.2812, 0.9231, 0.2812, 0.644, 0.9688, 0.644, 0.9688, 0.9231, 1.0, 0.9231, 1.0, 0.644, 0.5625, 0.644, 0.5625, 0.9231, 0.5938, 0.9231, 0.5938, 0.644, 0.875, 0.644, 0.875, 0.9231, 0.9062, 0.9231, 0.9062, 0.644, 0.4688, 0.644, 0.4688, 0.9231, 0.5, 0.9231, 0.5, 0.644, 0.75, 0.644, 0.75, 0.9231, 0.7812, 0.9231, 0.7812, 0.644, 0.9062, 0.644, 0.9062, 0.9231, 0.9375, 0.9231, 0.9375, 0.644, 0.6875, 0.644, 0.6875, 0.9231, 0.7188, 0.9231, 0.7188, 0.644, 0.9688, 0.644, 0.9688, 0.9231, 1.0, 0.9231, 1.0, 0.644, 0.625, 0.644, 0.625, 0.9231, 0.6562, 0.9231, 0.6562, 0.644, 0.25, 0.644, 0.25, 0.9231, 0.2812, 0.9231, 0.2812, 0.644, 0.3125, 0.644, 0.3125, 0.9231, 0.3438, 0.9231, 0.3438, 0.644, 0.4062, 0.644, 0.4062, 0.9231, 0.4375, 0.9231, 0.4375, 0.644, 0.5, 0.644, 0.5, 0.9231, 0.5312, 0.9231, 0.5312, 0.644, 0.6875, 0.644, 0.6875, 0.9231, 0.7188, 0.9231, 0.7188, 0.644, 0.625, 0.644, 0.625, 0.9231, 0.6562, 0.9231, 0.6562, 0.644, 0.3125, 0.644, 0.3125, 0.9231, 0.3438, 0.9231, 0.3438, 0.644, 0.7812, 0.644, 0.7812, 0.9231, 0.8125, 0.9231, 0.8125, 0.644, 0.25, 0.644, 0.25, 0.9231, 0.2812, 0.9231, 0.2812, 0.644, 0.09375, 0.644, 0.09375, 0.9231, 0.125, 0.9231, 0.125, 0.644, 0.1562, 0.644, 0.1562, 0.9231, 0.1875, 0.9231, 0.1875, 0.644, 0.9062, 0.644, 0.9062, 0.9231, 0.9375, 0.9231, 0.9375, 0.644, 0.25, 0.644, 0.25, 0.9231, 0.2812, 0.9231, 0.2812, 0.644, 0.2812, 0.644, 0.2812, 0.9231, 0.3125, 0.9231, 0.3125, 0.644, 0.3125, 0.644, 0.3125, 0.9231, 0.3438, 0.9231, 0.3438, 0.644, 0.5625, 0.644, 0.5625, 0.9231, 0.5938, 0.9231, 0.5938, 0.644, 0.8438, 0.644, 0.8437, 0.9231, 0.875, 0.9231, 0.875, 0.644, 0.625, 0.644, 0.625, 0.9231, 0.6562, 0.9231, 0.6562, 0.644, 0.1562, 0.644, 0.1562, 0.9231, 0.1875, 0.9231, 0.1875, 0.644, 0.1562, 0.644, 0.1562, 0.9231, 0.1875, 0.9231, 0.1875, 0.644, 0.375, 0.644, 0.375, 0.9231, 0.4062, 0.9231, 0.4062, 0.644, 0.7188, 0.644, 0.7188, 0.9231, 0.75, 0.9231, 0.75, 0.644, 0.375, 0.75, 0.4109, 0.6984, 0.4111, 0.697, 0.4113, 0.6928, 0.4114, 0.686, 0.4115, 0.6769, 0.4116, 0.6658, 0.4117, 0.6531, 0.4118, 0.6393, 0.4118, 0.625, 0.4118, 0.6106, 0.4117, 0.5969, 0.4116, 0.5842, 0.4115, 0.573, 0.4114, 0.5639, 0.4113, 0.5571, 0.4111, 0.5529, 0.4109, 0.5515, 0.4146, 0.5515, 0.4144, 0.5529, 0.4142, 0.5571, 0.4141, 0.5639, 0.4139, 0.573, 0.4138, 0.5842, 0.4137, 0.5969, 0.4137, 0.6106, 0.4137, 0.625, 0.4137, 0.6393, 0.4137, 0.6531, 0.4138, 0.6658, 0.4139, 0.6769, 0.4141, 0.686, 0.4142, 0.6928, 0.4144, 0.697, 0.4146, 0.6984, 0.4146, 0.6984, 0.4147, 0.697, 0.4149, 0.6928, 0.4151, 0.686, 0.4152, 0.6769, 0.4153, 0.6658, 0.4154, 0.6531, 0.4154, 0.6393, 0.4154, 0.625, 0.4154, 0.6106, 0.4154, 0.5969, 0.4153, 0.5842, 0.4152, 0.573, 0.4151, 0.5639, 0.4149, 0.5571, 0.4147, 0.5529, 0.4146, 0.5515, 0.375, 0.5, 0.4182, 0.5515, 0.418, 0.5529, 0.4178, 0.5571, 0.4177, 0.5639, 0.4175, 0.573, 0.4174, 0.5842, 0.4174, 0.5969, 0.4173, 0.6106, 0.4173, 0.625, 0.4173, 0.6393, 0.4174, 0.6531, 0.4174, 0.6658, 0.4175, 0.6769, 0.4177, 0.686, 0.4178, 0.6928, 0.418, 0.697, 0.4182, 0.6984, 0.375, 0.75, 0.4182, 0.6984, 0.4183, 0.697, 0.4185, 0.6928, 0.4187, 0.686, 0.4188, 0.6769, 0.4189, 0.6658, 0.419, 0.6531, 0.419, 0.6393, 0.4191, 0.625, 0.419, 0.6106, 0.419, 0.5969, 0.4189, 0.5842, 0.4188, 0.573, 0.4187, 0.5639, 0.4185, 0.5571, 0.4183, 0.5529, 0.4182, 0.5515, 0.375, 0.5, 0.4218, 0.5515, 0.4217, 0.5529, 0.4215, 0.5571, 0.4213, 0.5639, 0.4212, 0.573, 0.4211, 0.5842, 0.421, 0.5969, 0.421, 0.6106, 0.4209, 0.625, 0.421, 0.6393, 0.421, 0.6531, 0.4211, 0.6658, 0.4212, 0.6769, 0.4213, 0.686, 0.4215, 0.6928, 0.4217, 0.697, 0.4218, 0.6984, 0.375, 0.75, 0.4218, 0.6984, 0.422, 0.697, 0.4222, 0.6928, 0.4223, 0.686, 0.4224, 0.6769, 0.4226, 0.6658, 0.4226, 0.6531, 0.4227, 0.6393, 0.4227, 0.625, 0.4227, 0.6106, 0.4226, 0.5969, 0.4226, 0.5842, 0.4224, 0.573, 0.4223, 0.5639, 0.4222, 0.5571, 0.422, 0.5529, 0.4218, 0.5515, 0.375, 0.5, 0.625, 0.5, 0.5825, 0.5515, 0.5823, 0.5529, 0.5821, 0.5571, 0.582, 0.5639, 0.5818, 0.573, 0.5817, 0.5842, 0.5816, 0.5969, 0.5816, 0.6106, 0.5816, 0.625, 0.5816, 0.6393, 0.5816, 0.6531, 0.5817, 0.6658, 0.5818, 0.6769, 0.582, 0.686, 0.5821, 0.6928, 0.5823, 0.697, 0.5825, 0.6984, 0.625, 0.75, 0.375, 0.75, 0.625, 0.75, 0.5934, 0.6984, 0.5935, 0.697, 0.5937, 0.6928, 0.5939, 0.686, 0.594, 0.6769, 0.5941, 0.6658, 0.5942, 0.6531, 0.5942, 0.6393, 0.5942, 0.625, 0.5942, 0.6106, 0.5942, 0.5969, 0.5941, 0.5842, 0.594, 0.573, 0.5939, 0.5639, 0.5937, 0.5571, 0.5935, 0.5529, 0.5934, 0.5515, 0.625, 0.5, 0.5934, 0.5515, 0.5932, 0.5529, 0.593, 0.5571, 0.5929, 0.5639, 0.5927, 0.573, 0.5926, 0.5842, 0.5925, 0.5969, 0.5925, 0.6106, 0.5925, 0.625, 0.5925, 0.6393, 0.5925, 0.6531, 0.5926, 0.6658, 0.5927, 0.6769, 0.5929, 0.686, 0.593, 0.6928, 0.5932, 0.697, 0.5934, 0.6984, 0.625, 0.75, 0.5897, 0.6984, 0.5899, 0.697, 0.59, 0.6928, 0.5902, 0.686, 0.5903, 0.6769, 0.5904, 0.6658, 0.5905, 0.6531, 0.5906, 0.6393, 0.5906, 0.625, 0.5906, 0.6106, 0.5905, 0.5969, 0.5904, 0.5842, 0.5903, 0.573, 0.5902, 0.5639, 0.59, 0.5571, 0.5899, 0.5529, 0.5897, 0.5515, 0.625, 0.5, 0.5897, 0.5515, 0.5895, 0.5529, 0.5894, 0.5571, 0.5892, 0.5639, 0.5891, 0.573, 0.589, 0.5842, 0.5889, 0.5969, 0.5888, 0.6106, 0.5888, 0.625, 0.5888, 0.6393, 0.5889, 0.6531, 0.589, 0.6658, 0.5891, 0.6769, 0.5892, 0.686, 0.5894, 0.6928, 0.5895, 0.697, 0.5897, 0.6984, 0.625, 0.75, 0.5861, 0.6984, 0.5863, 0.697, 0.5864, 0.6928, 0.5866, 0.686, 0.5867, 0.6769, 0.5868, 0.6658, 0.5869, 0.6531, 0.587, 0.6393, 0.587, 0.625, 0.587, 0.6106, 0.5869, 0.5969, 0.5868, 0.5842, 0.5867, 0.573, 0.5866, 0.5639, 0.5864, 0.5571, 0.5863, 0.5529, 0.5861, 0.5515, 0.625, 0.5, 0.5861, 0.5515, 0.5859, 0.5529, 0.5858, 0.5571, 0.5856, 0.5639, 0.5855, 0.573, 0.5854, 0.5842, 0.5853, 0.5969, 0.5852, 0.6106, 0.5852, 0.625, 0.5852, 0.6393, 0.5853, 0.6531, 0.5854, 0.6658, 0.5855, 0.6769, 0.5856, 0.686, 0.5858, 0.6928, 0.5859, 0.697, 0.5861, 0.6984, 0.625, 0.75, 0.5825, 0.6984, 0.5826, 0.697, 0.5828, 0.6928, 0.5829, 0.686, 0.5831, 0.6769, 0.5832, 0.6658, 0.5833, 0.6531, 0.5833, 0.6393, 0.5833, 0.625, 0.5833, 0.6106, 0.5833, 0.5969, 0.5832, 0.5842, 0.5831, 0.573, 0.5829, 0.5639, 0.5828, 0.5571, 0.5826, 0.5529, 0.5825, 0.5515, 0.625, 0.5, 0.1875, 0.644, 0.1875, 0.9231, 0.2188, 0.9231, 0.2188, 0.644, 0.375, 0.644, 0.375, 0.9231, 0.4062, 0.9231, 0.4062, 0.644, 0.4375, 0.644, 0.4375, 0.9231, 0.4688, 0.9231, 0.4688, 0.644, 0.03125, 0.644, 0.03125, 0.9231, 0.0625, 0.9231, 0.0625, 0.644, 0.0, 0.644, 0.0, 0.9231, 0.03125, 0.9231, 0.03125, 0.644, 0.625, 0.644, 0.625, 0.9231, 0.6562, 0.9231, 0.6562, 0.644, 0.6875, 0.644, 0.6875, 0.9231, 0.7188, 0.9231, 0.7188, 0.644, 0.6562, 0.644, 0.6562, 0.9231, 0.6875, 0.9231, 0.6875, 0.644, 0.09375, 0.644, 0.09375, 0.9231, 0.125, 0.9231, 0.125, 0.644, 0.375, 0.644, 0.375, 0.9231, 0.4062, 0.9231, 0.4062, 0.644, 0.0625, 0.644, 0.0625, 0.9231, 0.09375, 0.9231, 0.09375, 0.644, 0.875, 0.644, 0.875, 0.9231, 0.9062, 0.9231, 0.9062, 0.644, 0.5938, 0.644, 0.5938, 0.9231, 0.625, 0.9231, 0.625, 0.644, 0.3125, 0.644, 0.3125, 0.9231, 0.3437, 0.9231, 0.3438, 0.644, 0.5938, 0.644, 0.5938, 0.9231, 0.625, 0.9231, 0.625, 0.644, 0.5625, 0.644, 0.5625, 0.9231, 0.5938, 0.9231, 0.5938, 0.644, 0.03125, 0.644, 0.03125, 0.9231, 0.0625, 0.9231, 0.0625, 0.644, 0.3438, 0.644, 0.3437, 0.9231, 0.375, 0.9231, 0.375, 0.644, 0.375, 0.644, 0.375, 0.9231, 0.4062, 0.9231, 0.4062, 0.644, 0.6875, 0.644, 0.6875, 0.9231, 0.7188, 0.9231, 0.7188, 0.644, 0.2188, 0.644, 0.2188, 0.9231, 0.25, 0.9231, 0.25, 0.644, 0.75, 0.644, 0.75, 0.9231, 0.7812, 0.9231, 0.7812, 0.644, 0.8438, 0.644, 0.8438, 0.9231, 0.875, 0.9231, 0.875, 0.644, 0.09375, 0.644, 0.09375, 0.9231, 0.125, 0.9231, 0.125, 0.644, 0.9688, 0.644, 0.9688, 0.9231, 1.0, 0.9231, 1.0, 0.644, 0.5, 0.644, 0.5, 0.9231, 0.5312, 0.9231, 0.5312, 0.644, 0.0625, 0.644, 0.0625, 0.9231, 0.09375, 0.9231, 0.09375, 0.644, 0.5, 0.644, 0.5, 0.9231, 0.5312, 0.9231, 0.5312, 0.644, 0.875, 0.644, 0.875, 0.9231, 0.9062, 0.9231, 0.9062, 0.644, 0.8438, 0.644, 0.8438, 0.9231, 0.875, 0.9231, 0.875, 0.644, 0.3438, 0.644, 0.3438, 0.9231, 0.375, 0.9231, 0.375, 0.644, 0.7188, 0.644, 0.7187, 0.9231, 0.75, 0.9231, 0.75, 0.644, 0.03125, 0.644, 0.03125, 0.9231, 0.0625, 0.9231, 0.0625, 0.644, 0.7812, 0.644, 0.7812, 0.9231, 0.8125, 0.9231, 0.8125, 0.644, 0.7188, 0.644, 0.7188, 0.9231, 0.75, 0.9231, 0.75, 0.644, 0.8125, 0.644, 0.8125, 0.9231, 0.8438, 0.9231, 0.8438, 0.644, 0.9062, 0.644, 0.9062, 0.9231, 0.9375, 0.9231, 0.9375, 0.644, 0.0, 0.644, 0.0, 0.9231, 0.03125, 0.9231, 0.03125, 0.644, 0.5938, 0.644, 0.5938, 0.9231, 0.625, 0.9231, 0.625, 0.644, 0.7812, 0.644, 0.7812, 0.9231, 0.8125, 0.9231, 0.8125, 0.644, 0.875, 0.644, 0.875, 0.9231, 0.9062, 0.9231, 0.9062, 0.644, 0.3438, 0.644, 0.3438, 0.9231, 0.375, 0.9231, 0.375, 0.644, 0.2812, 0.644, 0.2812, 0.9231, 0.3125, 0.9231, 0.3125, 0.644, 0.75, 0.644, 0.75, 0.9231, 0.7812, 0.9231, 0.7812, 0.644, 0.9688, 0.644, 0.9688, 0.9231, 1.0, 0.9231, 1.0, 0.644, 0.0, 0.644, 0.0, 0.9231, 0.03125, 0.9231, 0.03125, 0.644, 0.1562, 0.644, 0.1562, 0.9231, 0.1875, 0.9231, 0.1875, 0.644, 0.9062, 0.644, 0.9062, 0.9231, 0.9375, 0.9231, 0.9375, 0.644, 0.2188, 0.644, 0.2188, 0.9231, 0.25, 0.9231, 0.25, 0.644, 0.375, 0.644, 0.375, 0.9231, 0.4062, 0.9231, 0.4062, 0.644, 0.6562, 0.644, 0.6562, 0.9231, 0.6875, 0.9231, 0.6875, 0.644, 0.7188, 0.644, 0.7188, 0.9231, 0.75, 0.9231, 0.75, 0.644, 0.125, 0.644, 0.125, 0.9231, 0.1562, 0.9231, 0.1562, 0.644, 0.5625, 0.644, 0.5625, 0.9231, 0.5938, 0.9231, 0.5938, 0.644, 0.4688, 0.644, 0.4688, 0.9231, 0.5, 0.9231, 0.5, 0.644, 0.75, 0.644, 0.75, 0.9231, 0.7812, 0.9231, 0.7812, 0.644, 0.125, 0.644, 0.125, 0.9231, 0.1562, 0.9231, 0.1562, 0.644, 0.1875, 0.644, 0.1875, 0.9231, 0.2188, 0.9231, 0.2188, 0.644, 0.9375, 0.644, 0.9375, 0.9231, 0.9688, 0.9231, 0.9688, 0.644, 0.3125, 0.644, 0.3125, 0.9231, 0.3437, 0.9231, 0.3438, 0.644, 0.03125, 0.644, 0.03125, 0.9231, 0.0625, 0.9231, 0.0625, 0.644, 0.03125, 0.644, 0.03125, 0.9231, 0.0625, 0.9231, 0.0625, 0.644, 0.375, 0.644, 0.375, 0.9231, 0.4062, 0.9231, 0.4062, 0.644, 0.7188, 0.644, 0.7188, 0.9231, 0.75, 0.9231, 0.75, 0.644, 0.9688, 0.644, 0.9688, 0.9231, 1.0, 0.9231, 1.0, 0.644, 0.4062, 0.644, 0.4062, 0.9231, 0.4375, 0.9231, 0.4375, 0.644, 0.2812, 0.644, 0.2812, 0.9231, 0.3125, 0.9231, 0.3125, 0.644, 0.7812, 0.644, 0.7812, 0.9231, 0.8125, 0.9231, 0.8125, 0.644, 0.7812, 0.644, 0.7812, 0.9231, 0.8125, 0.9231, 0.8125, 0.644, 0.0, 0.644, 0.0, 0.9231, 0.03125, 0.9231, 0.03125, 0.644, 0.09375, 0.644, 0.09375, 0.9231, 0.125, 0.9231, 0.125, 0.644, 0.2188, 0.644, 0.2188, 0.9231, 0.25, 0.9231, 0.25, 0.644, 0.25, 0.644, 0.25, 0.9231, 0.2812, 0.9231, 0.2812, 0.644, 0.4375, 0.644, 0.4375, 0.9231, 0.4688, 0.9231, 0.4688, 0.644, 0.5312, 0.644, 0.5312, 0.9231, 0.5625, 0.9231, 0.5625, 0.644, 0.1875, 0.644, 0.1875, 0.9231, 0.2188, 0.9231, 0.2188, 0.644, 0.09375, 0.644, 0.09375, 0.9231, 0.125, 0.9231, 0.125, 0.644, 0.4062, 0.644, 0.4062, 0.9231, 0.4375, 0.9231, 0.4375, 0.644, 0.75, 0.644, 0.75, 0.9231, 0.7812, 0.9231, 0.7812, 0.644, 0.0, 0.644, 0.0, 0.9231, 0.03125, 0.9231, 0.03125, 0.644, 0.25, 0.644, 0.25, 0.9231, 0.2812, 0.9231, 0.2812, 0.644, 0.8125, 0.644, 0.8125, 0.9231, 0.8438, 0.9231, 0.8438, 0.644, 0.7188, 0.644, 0.7187, 0.9231, 0.75, 0.9231, 0.75, 0.644, 0.9375, 0.644, 0.9375, 0.9231, 0.9688, 0.9231, 0.9688, 0.644, 0.9062, 0.644, 0.9062, 0.9231, 0.9375, 0.9231, 0.9375, 0.644, 0.5312, 0.644, 0.5312, 0.9231, 0.5625, 0.9231, 0.5625, 0.644, 0.9375, 0.644, 0.9375, 0.9231, 0.9688, 0.9231, 0.9688, 0.644, 0.4062, 0.644, 0.4062, 0.9231, 0.4375, 0.9231, 0.4375, 0.644, 0.7812, 0.644, 0.7812, 0.9231, 0.8125, 0.9231, 0.8125, 0.644, 0.4688, 0.644, 0.4688, 0.9231, 0.5, 0.9231, 0.5, 0.644, 0.0625, 0.644, 0.0625, 0.9231, 0.09375, 0.9231, 0.09375, 0.644, 0.5938, 0.644, 0.5938, 0.9231, 0.625, 0.9231, 0.625, 0.644, 0.3438, 0.644, 0.3438, 0.9231, 0.375, 0.9231, 0.375, 0.644, 0.4688, 0.644, 0.4688, 0.9231, 0.5, 0.9231, 0.5, 0.644, 0.1875, 0.644, 0.1875, 0.9231, 0.2188, 0.9231, 0.2188, 0.644, 0.5312, 0.644, 0.5312, 0.9231, 0.5625, 0.9231, 0.5625, 0.644, 0.4375, 0.644, 0.4375, 0.9231, 0.4688, 0.9231, 0.4688, 0.644, 0.5, 0.644, 0.5, 0.9231, 0.5312, 0.9231, 0.5312, 0.644, 0.03125, 0.644, 0.03125, 0.9231, 0.0625, 0.9231, 0.0625, 0.644, 0.25, 0.644, 0.25, 0.9231, 0.2812, 0.9231, 0.2812, 0.644, 0.03125, 0.644, 0.03125, 0.9231, 0.0625, 0.9231, 0.0625, 0.644, 0.125, 0.644, 0.125, 0.9231, 0.1562, 0.9231, 0.1562, 0.644, 0.9375, 0.644, 0.9375, 0.9231, 0.9688, 0.9231, 0.9688, 0.644, 0.7812, 0.644, 0.7812, 0.9231, 0.8125, 0.9231, 0.8125, 0.644, 0.5312, 0.644, 0.5312, 0.9231, 0.5625, 0.9231, 0.5625, 0.644, 0.3125, 0.644, 0.3125, 0.9231, 0.3438, 0.9231, 0.3438, 0.644, 0.4062, 0.644, 0.4062, 0.9231, 0.4375, 0.9231, 0.4375, 0.644, 0.09375, 0.644, 0.09375, 0.9231, 0.125, 0.9231, 0.125, 0.644, 0.8125, 0.644, 0.8125, 0.9231, 0.8438, 0.9231, 0.8438, 0.644, 0.2812, 0.644, 0.2812, 0.9231, 0.3125, 0.9231, 0.3125, 0.644, 0.2812, 0.644, 0.2812, 0.9231, 0.3125, 0.9231, 0.3125, 0.644, 0.625, 0.644, 0.625, 0.9231, 0.6562, 0.9231, 0.6562, 0.644, 0.1875, 0.644, 0.1875, 0.9231, 0.2188, 0.9231, 0.2188, 0.644, 0.125, 0.644, 0.125, 0.9231, 0.1562, 0.9231, 0.1562, 0.644, 0.125, 0.644, 0.125, 0.9231, 0.1562, 0.9231, 0.1562, 0.644, 0.4688, 0.644, 0.4688, 0.9231, 0.5, 0.9231, 0.5, 0.644, 0.6562, 0.644, 0.6562, 0.9231, 0.6875, 0.9231, 0.6875, 0.644, 0.5938, 0.644, 0.5938, 0.9231, 0.625, 0.9231, 0.625, 0.644, 0.9375, 0.644, 0.9375, 0.9231, 0.9688, 0.9231, 0.9688, 0.644, 0.4688, 0.644, 0.4688, 0.9231, 0.5, 0.9231, 0.5, 0.644, 0.03125, 0.644, 0.03125, 0.9231, 0.0625, 0.9231, 0.0625, 0.644, 0.5938, 0.644, 0.5938, 0.9231, 0.625, 0.9231, 0.625, 0.644, 0.125, 0.644, 0.125, 0.9231, 0.1562, 0.9231, 0.1562, 0.644, 0.25, 0.644, 0.25, 0.9231, 0.2812, 0.9231, 0.2812, 0.644, 0.6562, 0.644, 0.6562, 0.9231, 0.6875, 0.9231, 0.6875, 0.644, 0.09375, 0.644, 0.09375, 0.9231, 0.125, 0.9231, 0.125, 0.644, 0.0, 0.644, 0.0, 0.9231, 0.03125, 0.9231, 0.03125, 0.644, 0.1562, 0.644, 0.1562, 0.9231, 0.1875, 0.9231, 0.1875, 0.644, 0.8125, 0.644, 0.8125, 0.9231, 0.8438, 0.9231, 0.8438, 0.644, 0.9375, 0.644, 0.9375, 0.9231, 0.9688, 0.9231, 0.9688, 0.644, 0.2188, 0.644, 0.2188, 0.9231, 0.25, 0.9231, 0.25, 0.644, 0.0625, 0.644, 0.0625, 0.9231, 0.09375, 0.9231, 0.09375, 0.644, 0.09375, 0.644, 0.09375, 0.9231, 0.125, 0.9231, 0.125, 0.644, 0.4062, 0.644, 0.4062, 0.9231, 0.4375, 0.9231, 0.4375, 0.644, 0.5625, 0.644, 0.5625, 0.9231, 0.5938, 0.9231, 0.5938, 0.644, 0.1562, 0.644, 0.1562, 0.9231, 0.1875, 0.9231, 0.1875, 0.644, 0.4375, 0.644, 0.4375, 0.9231, 0.4688, 0.9231, 0.4688, 0.644, 0.3125, 0.644, 0.3125, 0.9231, 0.3438, 0.9231, 0.3438, 0.644, 0.4375, 0.644, 0.4375, 0.9231, 0.4688, 0.9231, 0.4688, 0.644, 0.6562, 0.644, 0.6562, 0.9231, 0.6875, 0.9231, 0.6875, 0.644, 0.2188, 0.644, 0.2188, 0.9231, 0.25, 0.9231, 0.25, 0.644, 0.0625, 0.644, 0.0625, 0.9231, 0.09375, 0.9231, 0.09375, 0.644, 0.0, 0.644, 0.0, 0.9231, 0.03125, 0.9231, 0.03125, 0.644, 0.8125, 0.644, 0.8125, 0.9231, 0.8438, 0.9231, 0.8438, 0.644, 0.9375, 0.644, 0.9375, 0.9231, 0.9688, 0.9231, 0.9688, 0.644, 0.9688, 0.644, 0.9688, 0.9231, 1.0, 0.9231, 1.0, 0.644, 0.0625, 0.644, 0.0625, 0.9231, 0.09375, 0.9231, 0.09375, 0.644, 0.5, 0.644, 0.5, 0.9231, 0.5312, 0.9231, 0.5312, 0.644, 0.8125, 0.644, 0.8125, 0.9231, 0.8438, 0.9231, 0.8438, 0.644, 0.2188, 0.644, 0.2188, 0.9231, 0.25, 0.9231, 0.25, 0.644, 0.2188, 0.644, 0.2188, 0.9231, 0.25, 0.9231, 0.25, 0.644, 0.0625, 0.644, 0.0625, 0.9231, 0.09375, 0.9231, 0.09375, 0.644, 0.3438, 0.644, 0.3438, 0.9231, 0.375, 0.9231, 0.375, 0.644, 0.3438, 0.644, 0.3438, 0.9231, 0.375, 0.9231, 0.375, 0.644, 0.625, 0.644, 0.625, 0.9231, 0.6562, 0.9231, 0.6562, 0.644, 0.5, 0.644, 0.5, 0.9231, 0.5312, 0.9231, 0.5312, 0.644, 0.2812, 0.644, 0.2812, 0.9231, 0.3125, 0.9231, 0.3125, 0.644, 0.6875, 0.644, 0.6875, 0.9231, 0.7187, 0.9231, 0.7188, 0.644, 0.9688, 0.644, 0.9688, 0.9231, 1.0, 0.9231, 1.0, 0.644, 0.4062, 0.644, 0.4062, 0.9231, 0.4375, 0.9231, 0.4375, 0.644, 0.4218, 0.05159, 0.4217, 0.053, 0.4215, 0.05718, 0.4213, 0.06397, 0.4212, 0.0731, 0.4211, 0.08423, 0.421, 0.09693, 0.421, 0.1107, 0.4209, 0.125, 0.421, 0.1394, 0.421, 0.1531, 0.4211, 0.1658, 0.4212, 0.177, 0.4213, 0.1861, 0.4215, 0.1929, 0.4217, 0.1971, 0.4218, 0.1985, 0.375, 0.25, 0.4182, 0.1985, 0.4183, 0.1971, 0.4185, 0.1929, 0.4187, 0.1861, 0.4188, 0.177, 0.4189, 0.1658, 0.419, 0.1531, 0.419, 0.1394, 0.4191, 0.125, 0.419, 0.1107, 0.419, 0.09693, 0.4189, 0.08423, 0.4188, 0.0731, 0.4187, 0.06397, 0.4185, 0.05718, 0.4183, 0.053, 0.4182, 0.05159, 0.375, 0.0, 0.4182, 0.05159, 0.418, 0.053, 0.4178, 0.05718, 0.4177, 0.06397, 0.4175, 0.0731, 0.4174, 0.08423, 0.4174, 0.09693, 0.4173, 0.1107, 0.4173, 0.125, 0.4173, 0.1394, 0.4174, 0.1531, 0.4174, 0.1658, 0.4175, 0.177, 0.4177, 0.1861, 0.4178, 0.1929, 0.418, 0.1971, 0.4182, 0.1985, 0.375, 0.25, 0.4146, 0.1985, 0.4147, 0.1971, 0.4149, 0.1929, 0.4151, 0.1861, 0.4152, 0.177, 0.4153, 0.1658, 0.4154, 0.1531, 0.4154, 0.1394, 0.4154, 0.125, 0.4154, 0.1107, 0.4154, 0.09693, 0.4153, 0.08423, 0.4152, 0.0731, 0.4151, 0.06397, 0.4149, 0.05718, 0.4147, 0.053, 0.4146, 0.05159, 0.375, 0.0, 0.4146, 0.05159, 0.4144, 0.053, 0.4142, 0.05718, 0.4141, 0.06397, 0.4139, 0.0731, 0.4138, 0.08423, 0.4137, 0.09693, 0.4137, 0.1107, 0.4137, 0.125, 0.4137, 0.1394, 0.4137, 0.1531, 0.4138, 0.1658, 0.4139, 0.177, 0.4141, 0.1861, 0.4142, 0.1929, 0.4144, 0.1971, 0.4146, 0.1985, 0.4109, 0.1985, 0.4111, 0.1971, 0.4113, 0.1929, 0.4114, 0.1861, 0.4115, 0.177, 0.4116, 0.1658, 0.4117, 0.1531, 0.4118, 0.1394, 0.4118, 0.125, 0.4118, 0.1107, 0.4117, 0.09693, 0.4116, 0.08423, 0.4115, 0.0731, 0.4114, 0.06397, 0.4113, 0.05718, 0.4111, 0.053, 0.4109, 0.05159, 0.4109, 0.05159, 0.4107, 0.053, 0.4106, 0.05718, 0.4104, 0.06397, 0.4103, 0.0731, 0.4102, 0.08423, 0.4101, 0.09693, 0.41, 0.1107, 0.41, 0.125, 0.41, 0.1394, 0.4101, 0.1531, 0.4102, 0.1658, 0.4103, 0.177, 0.4104, 0.1861, 0.4106, 0.1929, 0.4107, 0.1971, 0.4109, 0.1985, 0.4146, 0.1985, 0.375, 0.25, 0.375, 0.0, 0.4146, 0.05159, 0.625, 0.25, 0.5934, 0.1985, 0.5935, 0.1971, 0.5937, 0.1929, 0.5939, 0.1861, 0.594, 0.177, 0.5941, 0.1658, 0.5942, 0.1531, 0.5942, 0.1394, 0.5942, 0.125, 0.5942, 0.1107, 0.5942, 0.09693, 0.5941, 0.08423, 0.594, 0.0731, 0.5939, 0.06397, 0.5937, 0.05718, 0.5935, 0.053, 0.5934, 0.05159, 0.625, 0.0, 0.5934, 0.05159, 0.5932, 0.053, 0.593, 0.05718, 0.5929, 0.06397, 0.5927, 0.0731, 0.5926, 0.08423, 0.5925, 0.09693, 0.5925, 0.1107, 0.5925, 0.125, 0.5925, 0.1394, 0.5925, 0.1531, 0.5926, 0.1658, 0.5927, 0.177, 0.5929, 0.1861, 0.593, 0.1929, 0.5932, 0.1971, 0.5934, 0.1985, 0.625, 0.25, 0.5897, 0.1985, 0.5899, 0.1971, 0.59, 0.1929, 0.5902, 0.1861, 0.5903, 0.177, 0.5904, 0.1658, 0.5905, 0.1531, 0.5906, 0.1394, 0.5906, 0.125, 0.5906, 0.1107, 0.5905, 0.09693, 0.5904, 0.08423, 0.5903, 0.0731, 0.5902, 0.06397, 0.59, 0.05718, 0.5899, 0.053, 0.5897, 0.05159, 0.625, 0.0, 0.5897, 0.05159, 0.5895, 0.053, 0.5894, 0.05718, 0.5892, 0.06397, 0.5891, 0.0731, 0.589, 0.08423, 0.5889, 0.09693, 0.5888, 0.1107, 0.5888, 0.125, 0.5888, 0.1394, 0.5889, 0.1531, 0.589, 0.1658, 0.5891, 0.177, 0.5892, 0.1861, 0.5894, 0.1929, 0.5895, 0.1971, 0.5897, 0.1985, 0.625, 0.25, 0.5861, 0.1985, 0.5863, 0.1971, 0.5864, 0.1929, 0.5866, 0.1861, 0.5867, 0.177, 0.5868, 0.1658, 0.5869, 0.1531, 0.587, 0.1394, 0.587, 0.125, 0.587, 0.1107, 0.5869, 0.09693, 0.5868, 0.08423, 0.5867, 0.0731, 0.5866, 0.06397, 0.5864, 0.05718, 0.5863, 0.053, 0.5861, 0.05159, 0.625, 0.0, 0.5861, 0.05159, 0.5859, 0.053, 0.5858, 0.05718, 0.5856, 0.06397, 0.5855, 0.0731, 0.5854, 0.08423, 0.5853, 0.09693, 0.5852, 0.1107, 0.5852, 0.125, 0.5852, 0.1394, 0.5853, 0.1531, 0.5854, 0.1658, 0.5855, 0.177, 0.5856, 0.1861, 0.5858, 0.1929, 0.5859, 0.1971, 0.5861, 0.1985, 0.625, 0.25, 0.5825, 0.1985, 0.5826, 0.1971, 0.5828, 0.1929, 0.5829, 0.1861, 0.5831, 0.177, 0.5832, 0.1658, 0.5833, 0.1531, 0.5833, 0.1394, 0.5833, 0.125, 0.5833, 0.1107, 0.5833, 0.09693, 0.5832, 0.08423, 0.5831, 0.0731, 0.5829, 0.06397, 0.5828, 0.05718, 0.5826, 0.053, 0.5825, 0.05159, 0.625, 0.0, 0.9062, 0.644, 0.9062, 0.9231, 0.9375, 0.9231, 0.9375, 0.644, 0.875, 0.644, 0.875, 0.9231, 0.9062, 0.9231, 0.9062, 0.644, 0.75, 0.644, 0.75, 0.9231, 0.7812, 0.9231, 0.7812, 0.644, 0.6875, 0.644, 0.6875, 0.9231, 0.7187, 0.9231, 0.7188, 0.644, 0.8438, 0.644, 0.8438, 0.9231, 0.875, 0.9231, 0.875, 0.644, 0.4688, 0.644, 0.4688, 0.9231, 0.5, 0.9231, 0.5, 0.644, 0.7188, 0.644, 0.7188, 0.9231, 0.75, 0.9231, 0.75, 0.644, 0.5938, 0.644, 0.5937, 0.9231, 0.625, 0.9231, 0.625, 0.644, 0.6562, 0.644, 0.6562, 0.9231, 0.6875, 0.9231, 0.6875, 0.644, 0.5625, 0.644, 0.5625, 0.9231, 0.5938, 0.9231, 0.5938, 0.644, 0.8438, 0.644, 0.8438, 0.9231, 0.875, 0.9231, 0.875, 0.644, 0.125, 0.644, 0.125, 0.9231, 0.1562, 0.9231, 0.1562, 0.644, 0.75, 0.644, 0.75, 0.9231, 0.7812, 0.9231, 0.7812, 0.644, 0.875, 0.644, 0.875, 0.9231, 0.9062, 0.9231, 0.9062, 0.644, 0.1875, 0.644, 0.1875, 0.9231, 0.2188, 0.9231, 0.2188, 0.644, 0.125, 0.644, 0.125, 0.9231, 0.1562, 0.9231, 0.1562, 0.644, 0.9688, 0.644, 0.9688, 0.9231, 1.0, 0.9231, 1.0, 0.644, 0.1562, 0.644, 0.1562, 0.9231, 0.1875, 0.9231, 0.1875, 0.644, 0.8438, 0.644, 0.8438, 0.9231, 0.875, 0.9231, 0.875, 0.644, 0.3125, 0.644, 0.3125, 0.9231, 0.3437, 0.9231, 0.3438, 0.644, 0.1875, 0.644, 0.1875, 0.9231, 0.2188, 0.9231, 0.2188, 0.644, 0.2812, 0.644, 0.2812, 0.9231, 0.3125, 0.9231, 0.3125, 0.644, 0.0, 0.644, 0.0, 0.9231, 0.03125, 0.9231, 0.03125, 0.644, 0.375, 0.644, 0.375, 0.9231, 0.4062, 0.9231, 0.4062, 0.644, 0.5, 0.644, 0.5, 0.9231, 0.5312, 0.9231, 0.5312, 0.644, 0.75, 0.644, 0.75, 0.9231, 0.7812, 0.9231, 0.7812, 0.644, 0.625, 0.644, 0.625, 0.9231, 0.6562, 0.9231, 0.6562, 0.644, 0.4062, 0.644, 0.4062, 0.9231, 0.4375, 0.9231, 0.4375, 0.644, 0.0625, 0.644, 0.0625, 0.9231, 0.09375, 0.9231, 0.09375, 0.644, 0.8125, 0.644, 0.8125, 0.9231, 0.8437, 0.9231, 0.8438, 0.644, 0.875, 0.644, 0.875, 0.9231, 0.9062, 0.9231, 0.9062, 0.644, 0.9062, 0.644, 0.9062, 0.9231, 0.9375, 0.9231, 0.9375, 0.644, 0.4375, 0.644, 0.4375, 0.9231, 0.4688, 0.9231, 0.4688, 0.644, 0.875, 0.644, 0.875, 0.9231, 0.9062, 0.9231, 0.9062, 0.644, 0.7188, 0.644, 0.7187, 0.9231, 0.75, 0.9231, 0.75, 0.644, 0.7812, 0.644, 0.7812, 0.9231, 0.8125, 0.9231, 0.8125, 0.644, 0.1875, 0.644, 0.1875, 0.9231, 0.2188, 0.9231, 0.2188, 0.644])
_uv.active_render = True
_uv = me_cube_004.uv_layers.new(name='UVMap.001')
_uv.uv.foreach_set('vector', [0.0, 0.0, 0.0, 0.0, 0.0, 0.0, 0.0, 0.0, 0.0, 0.0, 0.0, 0.0, 0.0, 0.0, 0.0, 0.0, 0.0, 0.0, 0.0, 0.0, 0.0, 0.0, 0.0, 0.0, 0.0, 0.0, 0.0, 0.0, 0.0, 0.0, 0.0, 0.0, 0.0, 0.0, 0.0, 0.0, 0.0, 0.0, 0.0, 0.0, 0.0, 0.0, 0.0, 0.0, 0.0, 0.0, 0.0, 0.0, 0.0, 0.0, 0.0, 0.0, 0.0, 0.0, 0.0, 0.0, 0.0, 0.0, 0.0, 0.0, 0.0, 0.0, 0.0, 0.0, 0.0, 0.0, 0.0, 0.0, 0.0, 0.0, 0.0, 0.0, 0.0, 0.0, 0.0, 0.0, 0.0, 0.0, 0.0, 0.0, 0.0, 0.0, 0.0, 0.0, 0.0, 0.0, 0.0, 0.0, 0.0, 0.0, 0.0, 0.0, 0.0, 0.0, 0.0, 0.0, 0.0, 0.0, 0.0, 0.0, 0.0, 0.0, 0.0, 0.0, 0.0, 0.0, 0.0, 0.0, 0.0, 0.0, 0.0, 0.0, 0.0, 0.0, 0.0, 0.0, 0.0, 0.0, 0.0, 0.0, 0.0, 0.0, 0.0, 0.0, 0.0, 0.0, 0.0, 0.0, 0.0, 0.0, 0.0, 0.0, 0.0, 0.0, 0.0, 0.0, 0.0, 0.0, 0.0, 0.0, 0.0, 0.0, 0.0, 0.0, 0.0, 0.0, 0.0, 0.0, 0.0, 0.0, 0.0, 0.0, 0.0, 0.0, 0.0, 0.0, 0.0, 0.0, 0.0, 0.0, 0.0, 0.0, 0.0, 0.0, 0.0, 0.0, 0.0, 0.0, 0.0, 0.0, 0.0, 0.0, 0.0, 0.0, 0.0, 0.0, 0.0, 0.0, 0.0, 0.0, 0.0, 0.0, 0.0, 0.0, 0.0, 0.0, 0.0, 0.0, 0.0, 0.0, 0.0, 0.0, 0.0, 0.0, 0.0, 0.0, 0.0, 0.0, 0.0, 0.0, 0.0, 0.0, 0.0, 0.0, 0.0, 0.0, 0.0, 0.0, 0.0, 0.0, 0.0, 0.0, 0.0, 0.0, 0.0, 0.0, 0.0, 0.0, 0.0, 0.0, 0.0, 0.0, 0.0, 0.0, 0.0, 0.0, 0.0, 0.0, 0.0, 0.0, 0.0, 0.0, 0.0, 0.0, 0.0, 0.0, 0.0, 0.0, 0.0, 0.0, 0.0, 0.0, 0.0, 0.0, 0.0, 0.0, 0.0, 0.0, 0.0, 0.0, 0.0, 0.0, 0.0, 0.0, 0.0, 0.0, 0.0, 0.0, 0.0, 0.0, 0.0, 0.0, 0.0, 0.0, 0.0, 0.0, 0.0, 0.0, 0.0, 0.0, 0.0, 0.0, 0.0, 0.0, 0.0, 0.0, 0.0, 0.0, 0.0, 0.0, 0.0, 0.0, 0.0, 0.0, 0.0, 0.0, 0.0, 0.0, 0.0, 0.0, 0.0, 0.0, 0.0, 0.0, 0.0, 0.0, 0.0, 0.0, 0.0, 0.0, 0.0, 0.0, 0.0, 0.0, 0.0, 0.0, 0.0, 0.0, 0.0, 0.0, 0.0, 0.0, 0.0, 0.0, 0.0, 0.0, 0.0, 0.0, 0.0, 0.0, 0.0, 0.0, 0.0, 0.0, 0.0, 0.0, 0.0, 0.0, 0.0, 0.0, 0.0, 0.0, 0.0, 0.0, 0.0, 0.0, 0.0, 0.0, 0.0, 0.0, 0.0, 0.0, 0.0, 0.0, 0.0, 0.0, 0.0, 0.0, 0.0, 0.0, 0.0, 0.0, 0.0, 0.0, 0.0, 0.0, 0.0, 0.0, 0.0, 0.0, 0.0, 0.0, 0.0, 0.0, 0.0, 0.0, 0.0, 0.0, 0.0, 0.0, 0.0, 0.0, 0.0, 0.0, 0.0, 0.0, 0.0, 0.0, 0.0, 0.0, 0.0, 0.0, 0.0, 0.0, 0.0, 0.0, 0.0, 0.0, 0.0, 0.0, 0.0, 0.0, 0.0, 0.0, 0.0, 0.0, 0.0, 0.0, 0.0, 0.0, 0.0, 0.0, 0.0, 0.0, 0.0, 0.0, 0.0, 0.0, 0.0, 0.0, 0.0, 0.0, 0.0, 0.0, 0.0, 0.0, 0.0, 0.0, 0.0, 0.0, 0.0, 0.0, 0.0, 0.0, 0.0, 0.0, 0.0, 0.0, 0.0, 0.0, 0.0, 0.0, 0.0, 0.0, 0.0, 0.0, 0.0, 0.0, 0.0, 0.0, 0.0, 0.0, 0.0, 0.0, 0.0, 0.0, 0.0, 0.0, 0.0, 0.0, 0.0, 0.0, 0.0, 0.0, 0.0, 0.0, 0.0, 0.0, 0.0, 0.0, 0.0, 0.0, 0.0, 0.0, 0.0, 0.0, 0.0, 0.0, 0.0, 0.0, 0.0, 0.0, 0.0, 0.0, 0.0, 0.0, 0.0, 0.0, 0.0, 0.0, 0.0, 0.0, 0.0, 0.0, 0.0, 0.0, 0.0, 0.0, 0.0, 0.0, 0.0, 0.0, 0.0, 0.0, 0.0, 0.0, 0.0, 0.0, 0.0, 0.0, 0.0, 0.0, 0.0, 0.0, 0.0, 0.0, 0.0, 0.0, 0.0, 0.0, 0.0, 0.0, 0.0, 0.0, 0.0, 0.0, 0.0, 0.0, 0.0, 0.0, 0.0, 0.0, 0.0, 0.0, 0.0, 0.0, 0.0, 0.0, 0.0, 0.0, 0.0, 0.0, 0.0, 0.0, 0.0, 0.0, 0.0, 0.0, 0.0, 0.0, 0.0, 0.0, 0.0, 0.0, 0.0, 0.0, 0.0, 0.0, 0.0, 0.0, 0.0, 0.0, 0.0, 0.0, 0.0, 0.0, 0.0, 0.0, 0.0, 0.0, 0.0, 0.0, 0.0, 0.0, 0.0, 0.0, 0.0, 0.0, 0.0, 0.0, 0.0, 0.0, 0.0, 0.0, 0.0, 0.0, 0.0, 0.0, 0.0, 0.0, 0.0, 0.0, 0.0, 0.0, 0.0, 0.0, 0.0, 0.0, 0.0, 0.0, 0.0, 0.0, 0.0, 0.0, 0.0, 0.0, 0.0, 0.0, 0.0, 0.0, 0.0, 0.0, 0.0, 0.0, 0.0, 0.0, 0.0, 0.0, 0.0, 0.0, 0.0, 0.0, 0.0, 0.0, 0.0, 0.0, 0.0, 0.0, 0.0, 0.0, 0.0, 0.0, 0.0, 0.0, 0.0, 0.0, 0.0, 0.0, 0.0, 0.0, 0.0, 0.0, 0.0, 0.0, 0.0, 0.0, 0.0, 0.0, 0.0, 0.0, 0.0, 0.0, 0.0, 0.0, 0.0, 0.0, 0.0, 0.0, 0.0, 0.0, 0.0, 0.0, 0.0, 0.0, 0.0, 0.0, 0.0, 0.0, 0.0, 0.0, 0.0, 0.0, 0.0, 0.0, 0.0, 0.0, 0.0, 0.0, 0.0, 0.0, 0.0, 0.0, 0.0, 0.0, 0.0, 0.0, 0.0, 0.0, 0.0, 0.0, 0.0, 0.0, 0.0, 0.0, 0.0, 0.0, 0.0, 0.0, 0.0, 0.0, 0.0, 0.0, 0.0, 0.0, 0.0, 0.0, 0.0, 0.0, 0.0, 0.0, 0.0, 0.0, 0.0, 0.0, 0.0, 0.0, 0.0, 0.0, 0.0, 0.0, 0.0, 0.0, 0.0, 0.0, 0.0, 0.0, 0.0, 0.0, 0.0, 0.0, 0.0, 0.0, 0.0, 0.0, 0.0, 0.0, 0.0, 0.0, 0.0, 0.0, 0.0, 0.0, 0.0, 0.0, 0.0, 0.0, 0.0, 0.0, 0.0, 0.0, 0.0, 0.0, 0.0, 0.0, 0.0, 0.0, 0.0, 0.0, 0.0, 0.0, 0.0, 0.0, 0.0, 0.0, 0.0, 0.0, 0.0, 0.0, 0.0, 0.0, 0.0, 0.0, 0.0, 0.0, 0.0, 0.0, 0.0, 0.0, 0.0, 0.0, 0.0, 0.0, 0.0, 0.0, 0.0, 0.0, 0.0, 0.0, 0.0, 0.0, 0.0, 0.0, 0.0, 0.0, 0.0, 0.0, 0.0, 0.0, 0.0, 0.0, 0.0, 0.0, 0.0, 0.0, 0.0, 0.0, 0.0, 0.0, 0.0, 0.0, 0.0, 0.0, 0.0, 0.0, 0.0, 0.0, 0.0, 0.0, 0.0, 0.0, 0.0, 0.0, 0.0, 0.0, 0.0, 0.0, 0.0, 0.0, 0.0, 0.0, 0.0, 0.0, 0.0, 0.0, 0.0, 0.0, 0.0, 0.0, 0.0, 0.0, 0.0, 0.0, 0.0, 0.0, 0.0, 0.0, 0.0, 0.0, 0.0, 0.0, 0.0, 0.0, 0.0, 0.0, 0.0, 0.0, 0.0, 0.0, 0.0, 0.0, 0.0, 0.0, 0.0, 0.0, 0.0, 0.0, 0.0, 0.0, 0.0, 0.0, 0.0, 0.0, 0.0, 0.0, 0.0, 0.0, 0.0, 0.0, 0.0, 0.0, 0.0, 0.0, 0.0, 0.0, 0.0, 0.0, 0.0, 0.0, 0.0, 0.0, 0.0, 0.0, 0.0, 0.0, 0.0, 0.0, 0.0, 0.0, 0.0, 0.0, 0.0, 0.0, 0.0, 0.0, 0.0, 0.0, 0.0, 0.0, 0.0, 0.0, 0.0, 0.0, 0.0, 0.0, 0.0, 0.0, 0.0, 0.0, 0.0, 0.0, 0.0, 0.0, 0.0, 0.0, 0.0, 0.0, 0.0, 0.0, 0.0, 0.0, 0.0, 0.0, 0.0, 0.0, 0.0, 0.0, 0.0, 0.0, 0.0, 0.0, 0.0, 0.0, 0.0, 0.0, 0.0, 0.0, 0.0, 0.0, 0.0, 0.0, 0.0, 0.0, 0.0, 0.0, 0.0, 0.0, 0.0, 0.0, 0.0, 0.0, 0.0, 0.0, 0.0, 0.0, 0.0, 0.0, 0.0, 0.0, 0.0, 0.0, 0.0, 0.0, 0.0, 0.0, 0.0, 0.0, 0.0, 0.0, 0.0, 0.0, 0.0, 0.0, 0.0, 0.0, 0.0, 0.0, 0.0, 0.0, 0.0, 0.0, 0.0, 0.0, 0.0, 0.0, 0.0, 0.0, 0.0, 0.0, 0.0, 0.0, 0.0, 0.0, 0.0, 0.0, 0.0, 0.0, 0.0, 0.0, 0.0, 0.0, 0.0, 0.0, 0.0, 0.0, 0.0, 0.0, 0.0, 0.0, 0.0, 0.0, 0.0, 0.0, 0.0, 0.0, 0.0, 0.0, 0.0, 0.0, 0.0, 0.0, 0.0, 0.0, 0.0, 0.0, 0.0, 0.0, 0.0, 0.0, 0.0, 0.0, 0.0, 0.0, 0.0, 0.0, 0.0, 0.0, 0.0, 0.0, 0.0, 0.0, 0.0, 0.0, 0.0, 0.0, 0.0, 0.0, 0.0, 0.0, 0.0, 0.0, 0.0, 0.0, 0.0, 0.0, 0.0, 0.0, 0.0, 0.0, 0.0, 0.0, 0.0, 0.0, 0.0, 0.0, 0.0, 0.0, 0.0, 0.0, 0.0, 0.0, 0.0, 0.0, 0.0, 0.0, 0.0, 0.0, 0.0, 0.0, 0.0, 0.0, 0.0, 0.0, 0.0, 0.0, 0.0, 0.0, 0.0, 0.0, 0.0, 0.0, 0.0, 0.0, 0.0, 0.0, 0.0, 0.0, 0.0, 0.0, 0.0, 0.0, 0.0, 0.0, 0.0, 0.0, 0.0, 0.0, 0.0, 0.0, 0.0, 0.0, 0.0, 0.0, 0.0, 0.0, 0.0, 0.0, 0.0, 0.0, 0.0, 0.0, 0.0, 0.0, 0.0, 0.0, 0.0, 0.0, 0.0, 0.0, 0.0, 0.0, 0.0, 0.0, 0.0, 0.0, 0.0, 0.0, 0.0, 0.0, 0.0, 0.0, 0.0, 0.0, 0.0, 0.0, 0.0, 0.0, 0.0, 0.0, 0.0, 0.0, 0.0, 0.0, 0.0, 0.0, 0.0, 0.0, 0.0, 0.0, 0.0, 0.0, 0.0, 0.0, 0.0, 0.0, 0.0, 0.0, 0.0, 0.0, 0.0, 0.0, 0.0, 0.0, 0.0, 0.0, 0.0, 0.0, 0.0, 0.0, 0.0, 0.0, 0.0, 0.0, 0.0, 0.0, 0.0, 0.0, 0.0, 0.0, 0.0, 0.0, 0.0, 0.0, 0.0, 0.0, 0.0, 0.0, 0.0, 0.0, 0.0, 0.0, 0.0, 0.0, 0.0, 0.0, 0.0, 0.0, 0.0, 0.0, 0.0, 0.0, 0.0, 0.0, 0.0, 0.0, 0.0, 0.0, 0.0, 0.0, 0.0, 0.0, 0.0, 0.0, 0.0, 0.0, 0.0, 0.0, 0.0, 0.0, 0.0, 0.0, 0.0, 0.0, 0.0, 0.0, 0.0, 0.0, 0.0, 0.0, 0.0, 0.0, 0.0, 0.0, 0.0, 0.0, 0.0, 0.0, 0.0, 0.0, 0.0, 0.0, 0.0, 0.0, 0.0, 0.0, 0.0, 0.0, 0.0, 0.0, 0.0, 0.0, 0.0, 0.0, 0.0, 0.0, 0.0, 0.0, 0.0, 0.0, 0.0, 0.0, 0.0, 0.0, 0.0, 0.0, 0.0, 0.0, 0.0, 0.0, 0.0, 0.0, 0.0, 0.0, 0.0, 0.0, 0.0, 0.0, 0.0, 0.0, 0.0, 0.0, 0.0, 0.0, 0.0, 0.0, 0.0, 0.0, 0.0, 0.0, 0.0, 0.0, 0.0, 0.0, 0.0, 0.0, 0.0, 0.0, 0.0, 0.0, 0.0, 0.0, 0.0, 0.0, 0.0, 0.0, 0.0, 0.0, 0.0, 0.0, 0.0, 0.0, 0.0, 0.0, 0.0, 0.0, 0.0, 0.0, 0.0, 0.0, 0.0, 0.0, 0.0, 0.0, 0.0, 0.0, 0.0, 0.0, 0.0, 0.0, 0.0, 0.0, 0.0, 0.0, 0.0, 0.0, 0.0, 0.0, 0.0, 0.0, 0.0, 0.0, 0.0, 0.0, 0.0, 0.0, 0.0, 0.0, 0.0, 0.0, 0.0, 0.0, 0.0, 0.0, 0.0, 0.0, 0.0, 0.0, 0.0, 0.0, 0.0, 0.0, 0.0, 0.0, 0.0, 0.0, 0.0, 0.0, 0.0, 0.0, 0.0, 0.0, 0.0, 0.0, 0.0, 0.0, 0.0, 0.0, 0.0, 0.0, 0.0, 0.0, 0.0, 0.0, 0.0, 0.0, 0.0, 0.0, 0.0, 0.0, 0.0, 0.0, 0.0, 0.0, 0.0, 0.0, 0.0, 0.0, 0.0, 0.0, 0.0, 0.0, 0.0, 0.0, 0.0, 0.0, 0.0, 0.0, 0.0, 0.0, 0.0, 0.0, 0.0, 0.0, 0.0, 0.0, 0.0, 0.0, 0.0, 0.0, 0.0, 0.0, 0.0, 0.0, 0.0, 0.0, 0.0, 0.0, 0.0, 0.0, 0.0, 0.0, 0.0, 0.0, 0.0, 0.0, 0.0, 0.0, 0.0, 0.0, 0.0, 0.0, 0.0, 0.0, 0.0, 0.0, 0.0, 0.0, 0.0, 0.0, 0.0, 0.0, 0.0, 0.0, 0.0, 0.0, 0.0, 0.0, 0.0, 0.0, 0.0, 0.0, 0.0, 0.0, 0.0, 0.0, 0.0, 0.0, 0.0, 0.0, 0.0, 0.0, 0.0, 0.0, 0.0, 0.0, 0.0, 0.0, 0.0, 0.0, 0.0, 0.0, 0.0, 0.0, 0.0, 0.0, 0.0, 0.0, 0.0, 0.0, 0.0, 0.0, 0.0, 0.0, 0.0, 0.0, 0.0, 0.0, 0.0, 0.0, 0.0, 0.0, 0.0, 0.0, 0.0, 0.0, 0.0, 0.0, 0.0, 0.0, 0.0, 0.0, 0.0, 0.0, 0.0, 0.0, 0.0, 0.0, 0.0, 0.0, 0.0, 0.0, 0.0, 0.0, 0.0, 0.0, 0.0, 0.0, 0.0, 0.0, 0.0, 0.0, 0.0, 0.0, 0.0, 0.0, 0.0, 0.0, 0.0, 0.0, 0.0, 0.0, 0.0, 0.0, 0.0, 0.0, 0.0, 0.0, 0.0, 0.0, 0.0, 0.0, 0.0, 0.0, 0.0, 0.0, 0.0, 0.0, 0.0, 0.0, 0.0, 0.0, 0.0, 0.0, 0.0, 0.0, 0.0, 0.0, 0.0, 0.0, 0.0, 0.0, 0.0, 0.0, 0.0, 0.0, 0.0, 0.0, 0.0, 0.0, 0.0, 0.0, 0.0, 0.0, 0.0, 0.0, 0.0, 0.0, 0.0, 0.0, 0.0, 0.0, 0.0, 0.0, 0.0, 0.0, 0.0, 0.0, 0.0, 0.0, 0.0, 0.0, 0.0, 0.0, 0.0, 0.0, 0.0, 0.0, 0.0, 0.0, 0.0, 0.0, 0.0, 0.0, 0.0, 0.0, 0.0, 0.0, 0.0, 0.0, 0.0, 0.0, 0.0, 0.0, 0.0, 0.0, 0.0, 0.0, 0.0, 0.0, 0.0, 0.0, 0.0, 0.0, 0.0, 0.0, 0.0, 0.0, 0.0, 0.0, 0.0, 0.0, 0.0, 0.0, 0.0, 0.0, 0.0, 0.0, 0.0, 0.0, 0.0, 0.0, 0.0, 0.0, 0.0, 0.0, 0.0, 0.0, 0.0, 0.0, 0.0, 0.0, 0.0, 0.0, 0.0, 0.0, 0.0, 0.0, 0.0, 0.0, 0.0, 0.0, 0.0, 0.0, 0.0, 0.0, 0.0, 0.0, 0.0, 0.0, 0.0, 0.0, 0.0, 0.0, 0.0, 0.0, 0.0, 0.0, 0.0, 0.0, 0.0, 0.0, 0.0, 0.0, 0.0, 0.0, 0.0, 0.0, 0.0, 0.0, 0.0, 0.0, 0.0, 0.0, 0.0, 0.0, 0.0, 0.0, 0.0, 0.0, 0.0, 0.0, 0.0, 0.0, 0.0, 0.0, 0.0, 0.0, 0.0, 0.0, 0.0, 0.0, 0.0, 0.0, 0.0, 0.0, 0.0, 0.0, 0.0, 0.0, 0.0, 0.0, 0.0, 0.0, 0.0, 0.0, 0.0, 0.0, 0.0, 0.0, 0.0, 0.0, 0.0, 0.0, 0.0, 0.0, 0.0, 0.0, 0.0, 0.0, 0.0, 0.0, 0.0, 0.0, 0.0, 0.0, 0.0, 0.0, 0.0, 0.0, 0.0, 0.0, 0.0, 0.0, 0.0, 0.0, 0.0, 0.0, 0.0, 0.0, 0.0, 0.0, 0.0, 0.0, 0.0, 0.0, 0.0, 0.0, 0.0, 0.0, 0.0, 0.0, 0.0, 0.0, 0.0, 0.0, 0.0, 0.0, 0.0, 0.0, 0.0, 0.0, 0.0, 0.0, 0.0, 0.0, 0.0, 0.0, 0.0, 0.0, 0.0, 0.0, 0.0, 0.0, 0.0, 0.0, 0.0, 0.0, 0.0, 0.0, 0.0, 0.0, 0.0, 0.0, 0.0, 0.0, 0.0, 0.0, 0.0, 0.0, 0.0, 0.0, 0.0, 0.0, 0.0, 0.0, 0.0, 0.0, 0.0, 0.0, 0.0, 0.0, 0.0, 0.0, 0.0, 0.0, 0.0, 0.0, 0.0, 0.0, 0.0, 0.0, 0.0, 0.0, 0.0, 0.0, 0.0, 0.0, 0.0, 0.0, 0.0, 0.0, 0.0, 0.0, 0.0, 0.0, 0.0, 0.0, 0.0, 0.0, 0.0, 0.0, 0.0, 0.0, 0.0, 0.0, 0.0, 0.0, 0.0, 0.0, 0.0, 0.0, 0.0, 0.0, 0.0, 0.0, 0.0, 0.0, 0.0, 0.0, 0.0, 0.0, 0.0, 0.0, 0.0, 0.0, 0.0, 0.0, 0.0, 0.0, 0.0, 0.0, 0.0, 0.0, 0.0, 0.0, 0.0, 0.0, 0.0, 0.0, 0.0, 0.0, 0.0, 0.0, 0.0, 0.0, 0.0, 0.0, 0.0, 0.0, 0.0, 0.0, 0.0, 0.0, 0.0, 0.0, 0.0, 0.0, 0.0, 0.0, 0.0, 0.0, 0.0, 0.0, 0.0, 0.0, 0.0, 0.0, 0.0, 0.0, 0.0, 0.0, 0.0, 0.0, 0.0, 0.0, 0.0, 0.0, 0.0, 0.0, 0.0, 0.0, 0.0, 0.0, 0.0, 0.0, 0.0, 0.0, 0.0, 0.0, 0.0, 0.0, 0.0, 0.0, 0.0, 0.0, 0.0, 0.0, 0.0, 0.0, 0.0, 0.0, 0.0, 0.0, 0.0, 0.0, 0.0, 0.0, 0.0, 0.0, 0.0, 0.0, 0.0, 0.0, 0.0, 0.0, 0.0, 0.0, 0.0, 0.0, 0.0, 0.0, 0.0, 0.0, 0.0, 0.0, 0.0, 0.0, 0.0, 0.0, 0.0, 0.0, 0.0, 0.0, 0.0, 0.0, 0.0, 0.0, 0.0, 0.0, 0.0, 0.0, 0.0, 0.0, 0.0, 0.0, 0.0, 0.0, 0.0, 0.0, 0.0, 0.0, 0.0, 0.0, 0.0, 0.0, 0.0, 0.0, 0.0, 0.0, 0.0, 0.0, 0.0, 0.0, 0.0, 0.0, 0.0, 0.0, 0.0, 0.0, 0.0, 0.0, 0.0, 0.0, 0.0, 0.0, 0.0, 0.0, 0.0, 0.0, 0.0, 0.0, 0.0, 0.0, 0.0, 0.0, 0.0, 0.0, 0.0, 0.0, 0.0, 0.0, 0.0, 0.0, 0.0, 0.0, 0.0, 0.0, 0.0, 0.0, 0.0, 0.0, 0.0, 0.0, 0.0, 0.0, 0.0, 0.0, 0.0, 0.0, 0.0, 0.0, 0.0, 0.0, 0.0, 0.0, 0.0, 0.0, 0.0, 0.0, 0.0, 0.0, 0.0, 0.0, 0.0, 0.0, 0.0, 0.0, 0.0, 0.0, 0.0, 0.0, 0.0, 0.0, 0.0, 0.0, 0.0, 0.0, 0.0, 0.0, 0.0, 0.0, 0.0, 0.0, 0.0, 0.0, 0.0, 0.0, 0.0, 0.0, 0.0, 0.0, 0.0, 0.0, 0.0, 0.0, 0.0, 0.0, 0.0, 0.0, 0.0, 0.0, 0.0, 0.0, 0.0, 0.0, 0.0, 0.0, 0.0, 0.0, 0.0, 0.0, 0.0, 0.0, 0.0, 0.0, 0.0, 0.0, 0.0, 0.0, 0.0, 0.0, 0.0, 0.0, 0.0, 0.0, 0.0, 0.0, 0.0, 0.0, 0.0, 0.0, 0.0, 0.0, 0.0, 0.0, 0.0, 0.0, 0.0, 0.0, 0.0, 0.0, 0.0, 0.0, 0.0, 0.0, 0.0, 0.0, 0.0, 0.0, 0.0, 0.0, 0.0, 0.0, 0.0, 0.0, 0.0, 0.0, 0.0, 0.0, 0.0, 0.0, 0.0, 0.0, 0.0, 0.0, 0.0, 0.0, 0.0, 0.0, 0.0, 0.0, 0.0, 0.0, 0.0, 0.0, 0.0, 0.0, 0.0, 0.0, 0.0, 0.0, 0.0, 0.0, 0.0, 0.0, 0.0, 0.0, 0.0, 0.0, 0.0, 0.0, 0.0, 0.0, 0.0, 0.0, 0.0, 0.0, 0.0, 0.0, 0.0, 0.0, 0.0, 0.0, 0.0, 0.0, 0.0, 0.0, 0.0, 0.0, 0.0, 0.0, 0.0, 0.0, 0.0, 0.0, 0.0, 0.0, 0.0, 0.0, 0.0, 0.0, 0.0, 0.0, 0.0, 0.0, 0.0, 0.0, 0.0, 0.0, 0.0, 0.0, 0.0, 0.0, 0.0, 0.0, 0.0, 0.0, 0.0, 0.0, 0.0, 0.0, 0.0, 0.0, 0.0, 0.0, 0.0, 0.0, 0.0, 0.0, 0.0, 0.0, 0.0, 0.0, 0.0, 0.0, 0.0, 0.0, 0.0, 0.0, 0.0, 0.0, 0.0, 0.0, 0.0, 0.0, 0.0, 0.0, 0.0, 0.0, 0.0, 0.0, 0.0, 0.0, 0.0, 0.0, 0.0, 0.0, 0.0, 0.0, 0.0, 0.0, 0.0, 0.0, 0.0, 0.0, 0.0, 0.0, 0.0, 0.0, 0.0, 0.0, 0.0, 0.0, 0.0, 0.0, 0.0, 0.0, 0.0, 0.0, 0.0, 0.0, 0.0, 0.0, 0.0, 0.0, 0.0, 0.0, 0.0, 0.0, 0.0, 0.0, 0.0, 0.0, 0.0, 0.0, 0.0, 0.0, 0.0, 0.0, 0.0, 0.0, 0.0, 0.0, 0.0, 0.0, 0.0, 0.0, 0.0, 0.0, 0.0, 0.0, 0.0, 0.0, 0.0, 0.0, 0.0, 0.0, 0.0, 0.0, 0.0, 0.0, 0.0, 0.0, 0.0, 0.0, 0.0, 0.0, 0.0, 0.0, 0.0, 0.0, 0.0, 0.0, 0.0, 0.0, 0.0, 0.0, 0.0, 0.0, 0.0, 0.0, 0.0, 0.0, 0.0, 0.0, 0.0, 0.0, 0.0, 0.0, 0.0, 0.0, 0.0, 0.0, 0.0, 0.0, 0.0, 0.0, 0.0, 0.0, 0.0, 0.0, 0.0, 0.0, 0.0, 0.0, 0.0, 0.0, 0.0, 0.0, 0.0, 0.0, 0.0, 0.0, 0.0, 0.0, 0.0, 0.0, 0.0, 0.0, 0.0, 0.0, 0.0, 0.0, 0.0, 0.0, 0.0, 0.0, 0.0, 0.0, 0.0, 0.0, 0.0, 0.0, 0.0, 0.0, 0.0, 0.0, 0.0, 0.0, 0.0, 0.0, 0.0, 0.0, 0.0, 0.0, 0.0, 0.0, 0.0, 0.0, 0.0, 0.0, 0.0, 0.0, 0.0, 0.0, 0.0, 0.0, 0.0, 0.0, 0.0, 0.0, 0.0, 0.0, 0.0, 0.0, 0.0, 0.0, 0.0, 0.0, 0.0, 0.0, 0.0, 0.0, 0.0, 0.0, 0.0, 0.0, 0.0, 0.0, 0.0, 0.0, 0.0, 0.0, 0.0, 0.0, 0.0, 0.0, 0.0, 0.0, 0.0, 0.0, 0.0, 0.0, 0.0, 0.0, 0.0, 0.0, 0.0, 0.0, 0.0, 0.0, 0.0, 0.0, 0.0, 0.0, 0.0, 0.0, 0.0, 0.0, 0.0, 0.0, 0.0, 0.0, 0.0, 0.0, 0.0, 0.0, 0.0, 0.0, 0.0, 0.0, 0.0, 0.0, 0.0, 0.0, 0.0, 0.0, 0.0, 0.0, 0.0, 0.0, 0.0, 0.0, 0.0, 0.0, 0.0, 0.0, 0.0, 0.0, 0.0, 0.0, 0.0, 0.0, 0.0, 0.0, 0.0, 0.0, 0.0, 0.0, 0.0, 0.0, 0.0, 0.0, 0.0, 0.0, 0.0, 0.0, 0.0, 0.0, 0.0, 0.0, 0.0, 0.0, 0.0, 0.0, 0.0, 0.0, 0.0, 0.0, 0.0, 0.0, 0.0, 0.0, 0.0, 0.0, 0.0, 0.0, 0.0, 0.0, 0.0, 0.0, 0.0, 0.0, 0.0, 0.0, 0.0, 0.0, 0.0, 0.0, 0.0, 0.0, 0.0, 0.0, 0.0, 0.0, 0.0, 0.0, 0.0, 0.0, 0.0, 0.0, 0.0, 0.0, 0.0, 0.0, 0.0, 0.0, 0.0, 0.0, 0.0, 0.0, 0.0, 0.0, 0.0, 0.0, 0.0, 0.0, 0.0, 0.0, 0.0, 0.0, 0.0, 0.0, 0.0, 0.0, 0.0, 0.0, 0.0, 0.0, 0.0, 0.0, 0.0, 0.0, 0.0, 0.0, 0.0, 0.0, 0.0, 0.0, 0.0, 0.0, 0.0, 0.0, 0.0, 0.0, 0.0, 0.0, 0.0, 0.0, 0.0, 0.0, 0.0, 0.0, 0.0, 0.0, 0.0, 0.0, 0.0, 0.0, 0.0, 0.0, 0.0, 0.0, 0.0, 0.0, 0.0, 0.0, 0.0, 0.0, 0.0, 0.0, 0.0, 0.0, 0.0, 0.0, 0.0, 0.0, 0.0, 0.0, 0.0, 0.0, 0.0, 0.0, 0.0, 0.0, 0.0, 0.0, 0.0, 0.0, 0.0, 0.0, 0.0, 0.0, 0.0, 0.0, 0.0, 0.0, 0.0, 0.0, 0.0, 0.0, 0.0, 0.0, 0.0, 0.0, 0.0, 0.0, 0.0, 0.0, 0.0, 0.0, 0.0, 0.0, 0.0, 0.0, 0.0, 0.0, 0.0, 0.0, 0.0, 0.0, 0.0, 0.0, 0.0, 0.0, 0.0, 0.0, 0.0, 0.0, 0.0, 0.0, 0.0, 0.0, 0.0, 0.0, 0.0, 0.0, 0.0, 0.0, 0.0, 0.0, 0.0, 0.0, 0.0, 0.0, 0.0, 0.0, 0.0, 0.0, 0.0, 0.0, 0.0, 0.0, 0.0, 0.0, 0.0, 0.0, 0.0, 0.0, 0.0, 0.0, 0.0, 0.0, 0.0, 0.0, 0.0, 0.0, 0.0, 0.0, 0.0, 0.0, 0.0, 0.0, 0.0, 0.0, 0.0, 0.0, 0.0, 0.0, 0.0, 0.0, 0.0, 0.0, 0.0, 0.0, 0.0, 0.0, 0.0, 0.0, 0.0, 0.0, 0.0, 0.0, 0.0, 0.0, 0.0, 0.0, 0.0, 0.0, 0.0, 0.0, 0.0, 0.0, 0.0, 0.0, 0.0, 0.0, 0.0, 0.0, 0.0, 0.0, 0.0, 0.0, 0.0, 0.0, 0.0, 0.0, 0.0, 0.0, 0.0, 0.0, 0.0, 0.0, 0.0, 0.0, 0.0, 0.0, 0.0, 0.0, 0.0, 0.0, 0.0, 0.0, 0.0, 0.0, 0.0, 0.0, 0.0, 0.0, 0.0, 0.0, 0.0, 0.0, 0.0, 0.0, 0.0, 0.0, 0.0, 0.0, 0.0, 0.0, 0.0, 0.0, 0.0, 0.0, 0.0, 0.0, 0.0, 0.0, 0.0, 0.0, 0.0, 0.0, 0.0, 0.0, 0.0, 0.0, 0.0, 0.0, 0.0, 0.0, 0.0, 0.0, 0.0, 0.0, 0.0, 0.0, 0.0, 0.0, 0.0, 0.0, 0.0, 0.0, 0.0, 0.0, 0.0, 0.0, 0.0, 0.0, 0.0, 0.0, 0.0, 0.0, 0.0, 0.0, 0.0, 0.0, 0.0, 0.0, 0.0, 0.0, 0.0, 0.0, 0.0, 0.0, 0.0, 0.0, 0.0, 0.0, 0.0, 0.0, 0.0, 0.0, 0.0, 0.0, 0.0, 0.0, 0.0, 0.0, 0.0, 0.0, 0.0, 0.0, 0.0, 0.0, 0.0, 0.0, 0.0, 0.0, 0.0, 0.0, 0.0, 0.0, 0.0, 0.0, 0.0, 0.0, 0.0, 0.0, 0.0, 0.0, 0.0, 0.0, 0.0, 0.0, 0.0, 0.0, 0.0, 0.0, 0.0, 0.0, 0.0, 0.0, 0.0, 0.0, 0.0, 0.0, 0.0, 0.0, 0.0, 0.0, 0.0, 0.0, 0.0, 0.0, 0.0, 0.0, 0.0, 0.0, 0.0, 0.0, 0.0, 0.0, 0.0, 0.0, 0.0, 0.0, 0.0, 0.0, 0.0, 0.0, 0.0, 0.0, 0.0, 0.0, 0.0, 0.0, 0.0, 0.0, 0.0, 0.0, 0.0, 0.0, 0.0, 0.0, 0.0, 0.0, 0.0, 0.0, 0.0, 0.0, 0.0, 0.0, 0.0, 0.0, 0.0, 0.0, 0.0, 0.0, 0.0, 0.0, 0.0, 0.0, 0.0, 0.0, 0.0, 0.0, 0.0, 0.0, 0.0, 0.0, 0.0, 0.0, 0.0, 0.0, 0.0, 0.0, 0.0, 0.0, 0.0, 0.0, 0.0, 0.0, 0.0, 0.0, 0.0, 0.0, 0.0, 0.0, 0.0, 0.0, 0.0, 0.0, 0.0, 0.0, 0.0, 0.0, 0.0, 0.0, 0.0, 0.0, 0.0, 0.0, 0.0, 0.0, 0.0, 0.0, 0.0, 0.0, 0.0, 0.0, 0.0, 0.0, 0.0, 0.0, 0.0, 0.0, 0.0, 0.0, 0.0, 0.0, 0.0, 0.0, 0.0, 0.0, 0.0, 0.0, 0.0, 0.0, 0.0, 0.0, 0.0, 0.0, 0.0, 0.0, 0.0, 0.0, 0.0, 0.0, 0.0, 0.0, 0.0, 0.0, 0.0, 0.0, 0.0, 0.0, 0.0, 0.0, 0.0, 0.0, 0.0, 0.0, 0.0, 0.0, 0.0, 0.0, 0.0, 0.0, 0.0, 0.0, 0.0, 0.0, 0.0, 0.0, 0.0, 0.0, 0.0, 0.0, 0.0, 0.0, 0.0, 0.0, 0.0, 0.0, 0.0, 0.0, 0.0, 0.0, 0.0, 0.0, 0.0, 0.0, 0.0, 0.0, 0.0, 0.0, 0.0, 0.0, 0.0, 0.0, 0.0, 0.0, 0.0, 0.0, 0.0, 0.0, 0.0, 0.0, 0.0, 0.0, 0.0, 0.0, 0.0, 0.0, 0.0, 0.0, 0.0, 0.0, 0.0, 0.0, 0.0, 0.0, 0.0, 0.0, 0.0, 0.0, 0.0, 0.0, 0.0, 0.0, 0.0, 0.0, 0.0, 0.0, 0.0, 0.0, 0.0, 0.0, 0.0, 0.0, 0.0, 0.0, 0.0, 0.0, 0.0, 0.0, 0.0, 0.0, 0.0, 0.0, 0.0, 0.0, 0.0, 0.0, 0.0, 0.0, 0.0, 0.0, 0.0, 0.0, 0.0, 0.0, 0.0, 0.0, 0.0, 0.0, 0.0, 0.0, 0.0, 0.0, 0.0, 0.0, 0.0, 0.0, 0.0, 0.0, 0.0, 0.0, 0.0, 0.0, 0.0, 0.0, 0.0, 0.0, 0.0, 0.0, 0.0, 0.0, 0.0, 0.0, 0.0, 0.0, 0.0, 0.0, 0.0, 0.0, 0.0, 0.0])
me_cube_004.materials.append(mat_material_002)
me_cube_004.use_remesh_preserve_volume = False
me_cube_004.use_remesh_preserve_attributes = False
me_cube_004.use_mirror_vertex_groups = False
me_cube_004.update()
me_cube_005 = bpy.data.meshes.new('Cube.005')
me_cube_005.from_pydata([(-0.5, -0.5, -0.5), (-0.5, -0.5, 0.5), (-0.5, 0.5, -0.5), (-0.5, 0.5, 0.5), (0.5, -0.5, -0.5), (0.5, -0.5, 0.5), (0.5, 0.5, -0.5), (0.5, 0.5, 0.5), (-0.5, -1.522, 0.1686), (-0.5, -1.522, 0.5006), (0.5, -1.522, 0.5006), (0.5, -1.522, 0.1686)], [], [(0, 1, 3, 2), (2, 3, 7, 6), (6, 7, 5, 4), (5, 1, 9, 10), (2, 6, 4, 0), (7, 3, 1, 5), (11, 10, 9, 8), (4, 5, 10, 11), (1, 0, 8, 9), (0, 4, 11, 8)])
_uv = me_cube_005.uv_layers.new(name='UVMap')
_uv.uv.foreach_set('vector', [0.375, 0.0, 0.625, 0.0, 0.625, 0.25, 0.375, 0.25, 0.375, 0.25, 0.625, 0.25, 0.625, 0.5, 0.375, 0.5, 0.375, 0.5, 0.625, 0.5, 0.625, 0.75, 0.375, 0.75, 0.625, 0.75, 0.875, 0.75, 0.875, 0.75, 0.625, 0.75, 0.125, 0.5, 0.375, 0.5, 0.375, 0.75, 0.125, 0.75, 0.625, 0.5, 0.875, 0.5, 0.875, 0.75, 0.625, 0.75, 0.375, 0.75, 0.625, 0.75, 0.625, 1.0, 0.375, 1.0, 0.375, 0.75, 0.625, 0.75, 0.625, 0.75, 0.375, 0.75, 0.625, 0.0, 0.375, 0.0, 0.375, 0.0, 0.625, 0.0, 0.125, 0.75, 0.375, 0.75, 0.375, 0.75, 0.125, 0.75])
me_cube_005.materials.append(mat_material_003)
me_cube_005.use_remesh_preserve_volume = False
me_cube_005.use_remesh_preserve_attributes = False
me_cube_005.use_mirror_vertex_groups = False
me_cube_005.update()
me_cube_006 = bpy.data.meshes.new('Cube.006')
me_cube_006.from_pydata([(-0.5, -0.5, -0.5), (-0.5, -0.5, 0.5), (-0.5, 0.5, -0.5), (-0.5, 0.5, 0.5), (0.5, -0.5, -0.5), (0.5, -0.5, 0.5), (0.5, 0.5, -0.5), (0.5, 0.5, 0.5)], [], [(0, 1, 3, 2), (2, 3, 7, 6), (6, 7, 5, 4), (4, 5, 1, 0), (2, 6, 4, 0), (7, 3, 1, 5)])
_uv = me_cube_006.uv_layers.new(name='UVMap')
_uv.uv.foreach_set('vector', [0.375, 0.0, 0.625, 0.0, 0.625, 0.25, 0.375, 0.25, 0.375, 0.25, 0.625, 0.25, 0.625, 0.5, 0.375, 0.5, 0.375, 0.5, 0.625, 0.5, 0.625, 0.75, 0.375, 0.75, 0.375, 0.75, 0.625, 0.75, 0.625, 1.0, 0.375, 1.0, 0.125, 0.5, 0.375, 0.5, 0.375, 0.75, 0.125, 0.75, 0.625, 0.5, 0.875, 0.5, 0.875, 0.75, 0.625, 0.75])
me_cube_006.materials.append(mat_material_002)
me_cube_006.use_remesh_preserve_volume = False
me_cube_006.use_remesh_preserve_attributes = False
me_cube_006.use_mirror_vertex_groups = False
me_cube_006.update()
me_cylinder = bpy.data.meshes.new('Cylinder')
me_cylinder.from_pydata([(0.0, 0.2, -0.1), (0.0, 0.2, 0.1), (0.03902, 0.1962, -0.1), (0.03902, 0.1962, 0.1), (0.07654, 0.1848, -0.1), (0.07654, 0.1848, 0.1), (0.1111, 0.1663, -0.1), (0.1111, 0.1663, 0.1), (0.1414, 0.1414, -0.1), (0.1414, 0.1414, 0.1), (0.1663, 0.1111, -0.1), (0.1663, 0.1111, 0.1), (0.1848, 0.07654, -0.1), (0.1848, 0.07654, 0.1), (0.1962, 0.03902, -0.1), (0.1962, 0.03902, 0.1), (0.2, 1.51e-08, -0.1), (0.2, 1.51e-08, 0.1), (0.1962, -0.03902, -0.1), (0.1962, -0.03902, 0.1), (0.1848, -0.07654, -0.1), (0.1848, -0.07654, 0.1), (0.1663, -0.1111, -0.1), (0.1663, -0.1111, 0.1), (0.1414, -0.1414, -0.1), (0.1414, -0.1414, 0.1), (0.1111, -0.1663, -0.1), (0.1111, -0.1663, 0.1), (0.07654, -0.1848, -0.1), (0.07654, -0.1848, 0.1), (0.03902, -0.1962, -0.1), (0.03902, -0.1962, 0.1), (-6.517e-08, -0.2, -0.1), (-6.517e-08, -0.2, 0.1), (-0.03902, -0.1962, -0.1), (-0.03902, -0.1962, 0.1), (-0.07654, -0.1848, -0.1), (-0.07654, -0.1848, 0.1), (-0.1111, -0.1663, -0.1), (-0.1111, -0.1663, 0.1), (-0.1414, -0.1414, -0.1), (-0.1414, -0.1414, 0.1), (-0.1663, -0.1111, -0.1), (-0.1663, -0.1111, 0.1), (-0.1848, -0.07654, -0.1), (-0.1848, -0.07654, 0.1), (-0.1962, -0.03902, -0.1), (-0.1962, -0.03902, 0.1), (-0.2, 1.931e-07, -0.1), (-0.2, 1.931e-07, 0.1), (-0.1962, 0.03902, -0.1), (-0.1962, 0.03902, 0.1), (-0.1848, 0.07654, -0.1), (-0.1848, 0.07654, 0.1), (-0.1663, 0.1111, -0.1), (-0.1663, 0.1111, 0.1), (-0.1414, 0.1414, -0.1), (-0.1414, 0.1414, 0.1), (-0.1111, 0.1663, -0.1), (-0.1111, 0.1663, 0.1), (-0.07654, 0.1848, -0.1), (-0.07654, 0.1848, 0.1), (-0.03902, 0.1962, -0.1), (-0.03902, 0.1962, 0.1)], [], [(0, 1, 3, 2), (2, 3, 5, 4), (4, 5, 7, 6), (6, 7, 9, 8), (8, 9, 11, 10), (10, 11, 13, 12), (12, 13, 15, 14), (14, 15, 17, 16), (16, 17, 19, 18), (18, 19, 21, 20), (20, 21, 23, 22), (22, 23, 25, 24), (24, 25, 27, 26), (26, 27, 29, 28), (28, 29, 31, 30), (30, 31, 33, 32), (32, 33, 35, 34), (34, 35, 37, 36), (36, 37, 39, 38), (38, 39, 41, 40), (40, 41, 43, 42), (42, 43, 45, 44), (44, 45, 47, 46), (46, 47, 49, 48), (48, 49, 51, 50), (50, 51, 53, 52), (52, 53, 55, 54), (54, 55, 57, 56), (56, 57, 59, 58), (58, 59, 61, 60), (3, 1, 63, 61, 59, 57, 55, 53, 51, 49, 47, 45, 43, 41, 39, 37, 35, 33, 31, 29, 27, 25, 23, 21, 19, 17, 15, 13, 11, 9, 7, 5), (60, 61, 63, 62), (62, 63, 1, 0), (0, 2, 4, 6, 8, 10, 12, 14, 16, 18, 20, 22, 24, 26, 28, 30, 32, 34, 36, 38, 40, 42, 44, 46, 48, 50, 52, 54, 56, 58, 60, 62)])
_uv = me_cylinder.uv_layers.new(name='UVMap')
_uv.uv.foreach_set('vector', [1.0, 0.5, 1.0, 1.0, 0.9688, 1.0, 0.9688, 0.5, 0.9688, 0.5, 0.9688, 1.0, 0.9375, 1.0, 0.9375, 0.5, 0.9375, 0.5, 0.9375, 1.0, 0.9062, 1.0, 0.9062, 0.5, 0.9062, 0.5, 0.9062, 1.0, 0.875, 1.0, 0.875, 0.5, 0.875, 0.5, 0.875, 1.0, 0.8438, 1.0, 0.8438, 0.5, 0.8438, 0.5, 0.8438, 1.0, 0.8125, 1.0, 0.8125, 0.5, 0.8125, 0.5, 0.8125, 1.0, 0.7812, 1.0, 0.7812, 0.5, 0.7812, 0.5, 0.7812, 1.0, 0.75, 1.0, 0.75, 0.5, 0.75, 0.5, 0.75, 1.0, 0.7188, 1.0, 0.7188, 0.5, 0.7188, 0.5, 0.7188, 1.0, 0.6875, 1.0, 0.6875, 0.5, 0.6875, 0.5, 0.6875, 1.0, 0.6562, 1.0, 0.6562, 0.5, 0.6562, 0.5, 0.6562, 1.0, 0.625, 1.0, 0.625, 0.5, 0.625, 0.5, 0.625, 1.0, 0.5938, 1.0, 0.5938, 0.5, 0.5938, 0.5, 0.5938, 1.0, 0.5625, 1.0, 0.5625, 0.5, 0.5625, 0.5, 0.5625, 1.0, 0.5312, 1.0, 0.5312, 0.5, 0.5312, 0.5, 0.5312, 1.0, 0.5, 1.0, 0.5, 0.5, 0.5, 0.5, 0.5, 1.0, 0.4688, 1.0, 0.4688, 0.5, 0.4688, 0.5, 0.4688, 1.0, 0.4375, 1.0, 0.4375, 0.5, 0.4375, 0.5, 0.4375, 1.0, 0.4062, 1.0, 0.4062, 0.5, 0.4062, 0.5, 0.4062, 1.0, 0.375, 1.0, 0.375, 0.5, 0.375, 0.5, 0.375, 1.0, 0.3438, 1.0, 0.3438, 0.5, 0.3438, 0.5, 0.3438, 1.0, 0.3125, 1.0, 0.3125, 0.5, 0.3125, 0.5, 0.3125, 1.0, 0.2812, 1.0, 0.2812, 0.5, 0.2812, 0.5, 0.2812, 1.0, 0.25, 1.0, 0.25, 0.5, 0.25, 0.5, 0.25, 1.0, 0.2188, 1.0, 0.2188, 0.5, 0.2188, 0.5, 0.2188, 1.0, 0.1875, 1.0, 0.1875, 0.5, 0.1875, 0.5, 0.1875, 1.0, 0.1562, 1.0, 0.1562, 0.5, 0.1562, 0.5, 0.1562, 1.0, 0.125, 1.0, 0.125, 0.5, 0.125, 0.5, 0.125, 1.0, 0.09375, 1.0, 0.09375, 0.5, 0.09375, 0.5, 0.09375, 1.0, 0.0625, 1.0, 0.0625, 0.5, 0.2968, 0.4854, 0.25, 0.49, 0.2032, 0.4854, 0.1582, 0.4717, 0.1167, 0.4496, 0.08029, 0.4197, 0.05045, 0.3833, 0.02827, 0.3418, 0.01461, 0.2968, 0.01, 0.25, 0.01461, 0.2032, 0.02827, 0.1582, 0.05045, 0.1167, 0.08029, 0.08029, 0.1167, 0.05045, 0.1582, 0.02827, 0.2032, 0.01461, 0.25, 0.01, 0.2968, 0.01461, 0.3418, 0.02827, 0.3833, 0.05045, 0.4197, 0.08029, 0.4496, 0.1167, 0.4717, 0.1582, 0.4854, 0.2032, 0.49, 0.25, 0.4854, 0.2968, 0.4717, 0.3418, 0.4496, 0.3833, 0.4197, 0.4197, 0.3833, 0.4496, 0.3418, 0.4717, 0.0625, 0.5, 0.0625, 1.0, 0.03125, 1.0, 0.03125, 0.5, 0.03125, 0.5, 0.03125, 1.0, 0.0, 1.0, 0.0, 0.5, 0.75, 0.49, 0.7968, 0.4854, 0.8418, 0.4717, 0.8833, 0.4496, 0.9197, 0.4197, 0.9496, 0.3833, 0.9717, 0.3418, 0.9854, 0.2968, 0.99, 0.25, 0.9854, 0.2032, 0.9717, 0.1582, 0.9496, 0.1167, 0.9197, 0.08029, 0.8833, 0.05045, 0.8418, 0.02827, 0.7968, 0.01461, 0.75, 0.01, 0.7032, 0.01461, 0.6582, 0.02827, 0.6167, 0.05045, 0.5803, 0.08029, 0.5504, 0.1167, 0.5283, 0.1582, 0.5146, 0.2032, 0.51, 0.25, 0.5146, 0.2968, 0.5283, 0.3418, 0.5504, 0.3833, 0.5803, 0.4197, 0.6167, 0.4496, 0.6582, 0.4717, 0.7032, 0.4854])
me_cylinder.materials.append(mat_material_004)
me_cylinder.use_remesh_preserve_volume = False
me_cylinder.use_remesh_preserve_attributes = False
me_cylinder.use_mirror_vertex_groups = False
me_cylinder.update()
me_cylinder_001 = bpy.data.meshes.new('Cylinder.001')
me_cylinder_001.from_pydata([(0.0, 0.2, -0.1), (0.0, 0.2, 0.1), (0.03902, 0.1962, -0.1), (0.03902, 0.1962, 0.1), (0.07654, 0.1848, -0.1), (0.07654, 0.1848, 0.1), (0.1111, 0.1663, -0.1), (0.1111, 0.1663, 0.1), (0.1414, 0.1414, -0.1), (0.1414, 0.1414, 0.1), (0.1663, 0.1111, -0.1), (0.1663, 0.1111, 0.1), (0.1848, 0.07654, -0.1), (0.1848, 0.07654, 0.1), (0.1962, 0.03902, -0.1), (0.1962, 0.03902, 0.1), (0.2, 1.51e-08, -0.1), (0.2, 1.51e-08, 0.1), (0.1962, -0.03902, -0.1), (0.1962, -0.03902, 0.1), (0.1848, -0.07654, -0.1), (0.1848, -0.07654, 0.1), (0.1663, -0.1111, -0.1), (0.1663, -0.1111, 0.1), (0.1414, -0.1414, -0.1), (0.1414, -0.1414, 0.1), (0.1111, -0.1663, -0.1), (0.1111, -0.1663, 0.1), (0.07654, -0.1848, -0.1), (0.07654, -0.1848, 0.1), (0.03902, -0.1962, -0.1), (0.03902, -0.1962, 0.1), (-6.517e-08, -0.2, -0.1), (-6.517e-08, -0.2, 0.1), (-0.03902, -0.1962, -0.1), (-0.03902, -0.1962, 0.1), (-0.07654, -0.1848, -0.1), (-0.07654, -0.1848, 0.1), (-0.1111, -0.1663, -0.1), (-0.1111, -0.1663, 0.1), (-0.1414, -0.1414, -0.1), (-0.1414, -0.1414, 0.1), (-0.1663, -0.1111, -0.1), (-0.1663, -0.1111, 0.1), (-0.1848, -0.07654, -0.1), (-0.1848, -0.07654, 0.1), (-0.1962, -0.03902, -0.1), (-0.1962, -0.03902, 0.1), (-0.2, 1.931e-07, -0.1), (-0.2, 1.931e-07, 0.1), (-0.1962, 0.03902, -0.1), (-0.1962, 0.03902, 0.1), (-0.1848, 0.07654, -0.1), (-0.1848, 0.07654, 0.1), (-0.1663, 0.1111, -0.1), (-0.1663, 0.1111, 0.1), (-0.1414, 0.1414, -0.1), (-0.1414, 0.1414, 0.1), (-0.1111, 0.1663, -0.1), (-0.1111, 0.1663, 0.1), (-0.07654, 0.1848, -0.1), (-0.07654, 0.1848, 0.1), (-0.03902, 0.1962, -0.1), (-0.03902, 0.1962, 0.1)], [], [(0, 1, 3, 2), (2, 3, 5, 4), (4, 5, 7, 6), (6, 7, 9, 8), (8, 9, 11, 10), (10, 11, 13, 12), (12, 13, 15, 14), (14, 15, 17, 16), (16, 17, 19, 18), (18, 19, 21, 20), (20, 21, 23, 22), (22, 23, 25, 24), (24, 25, 27, 26), (26, 27, 29, 28), (28, 29, 31, 30), (30, 31, 33, 32), (32, 33, 35, 34), (34, 35, 37, 36), (36, 37, 39, 38), (38, 39, 41, 40), (40, 41, 43, 42), (42, 43, 45, 44), (44, 45, 47, 46), (46, 47, 49, 48), (48, 49, 51, 50), (50, 51, 53, 52), (52, 53, 55, 54), (54, 55, 57, 56), (56, 57, 59, 58), (58, 59, 61, 60), (3, 1, 63, 61, 59, 57, 55, 53, 51, 49, 47, 45, 43, 41, 39, 37, 35, 33, 31, 29, 27, 25, 23, 21, 19, 17, 15, 13, 11, 9, 7, 5), (60, 61, 63, 62), (62, 63, 1, 0), (0, 2, 4, 6, 8, 10, 12, 14, 16, 18, 20, 22, 24, 26, 28, 30, 32, 34, 36, 38, 40, 42, 44, 46, 48, 50, 52, 54, 56, 58, 60, 62)])
_uv = me_cylinder_001.uv_layers.new(name='UVMap')
_uv.uv.foreach_set('vector', [1.0, 0.5, 1.0, 1.0, 0.9688, 1.0, 0.9688, 0.5, 0.9688, 0.5, 0.9688, 1.0, 0.9375, 1.0, 0.9375, 0.5, 0.9375, 0.5, 0.9375, 1.0, 0.9062, 1.0, 0.9062, 0.5, 0.9062, 0.5, 0.9062, 1.0, 0.875, 1.0, 0.875, 0.5, 0.875, 0.5, 0.875, 1.0, 0.8438, 1.0, 0.8438, 0.5, 0.8438, 0.5, 0.8438, 1.0, 0.8125, 1.0, 0.8125, 0.5, 0.8125, 0.5, 0.8125, 1.0, 0.7812, 1.0, 0.7812, 0.5, 0.7812, 0.5, 0.7812, 1.0, 0.75, 1.0, 0.75, 0.5, 0.75, 0.5, 0.75, 1.0, 0.7188, 1.0, 0.7188, 0.5, 0.7188, 0.5, 0.7188, 1.0, 0.6875, 1.0, 0.6875, 0.5, 0.6875, 0.5, 0.6875, 1.0, 0.6562, 1.0, 0.6562, 0.5, 0.6562, 0.5, 0.6562, 1.0, 0.625, 1.0, 0.625, 0.5, 0.625, 0.5, 0.625, 1.0, 0.5938, 1.0, 0.5938, 0.5, 0.5938, 0.5, 0.5938, 1.0, 0.5625, 1.0, 0.5625, 0.5, 0.5625, 0.5, 0.5625, 1.0, 0.5312, 1.0, 0.5312, 0.5, 0.5312, 0.5, 0.5312, 1.0, 0.5, 1.0, 0.5, 0.5, 0.5, 0.5, 0.5, 1.0, 0.4688, 1.0, 0.4688, 0.5, 0.4688, 0.5, 0.4688, 1.0, 0.4375, 1.0, 0.4375, 0.5, 0.4375, 0.5, 0.4375, 1.0, 0.4062, 1.0, 0.4062, 0.5, 0.4062, 0.5, 0.4062, 1.0, 0.375, 1.0, 0.375, 0.5, 0.375, 0.5, 0.375, 1.0, 0.3438, 1.0, 0.3438, 0.5, 0.3438, 0.5, 0.3438, 1.0, 0.3125, 1.0, 0.3125, 0.5, 0.3125, 0.5, 0.3125, 1.0, 0.2812, 1.0, 0.2812, 0.5, 0.2812, 0.5, 0.2812, 1.0, 0.25, 1.0, 0.25, 0.5, 0.25, 0.5, 0.25, 1.0, 0.2188, 1.0, 0.2188, 0.5, 0.2188, 0.5, 0.2188, 1.0, 0.1875, 1.0, 0.1875, 0.5, 0.1875, 0.5, 0.1875, 1.0, 0.1562, 1.0, 0.1562, 0.5, 0.1562, 0.5, 0.1562, 1.0, 0.125, 1.0, 0.125, 0.5, 0.125, 0.5, 0.125, 1.0, 0.09375, 1.0, 0.09375, 0.5, 0.09375, 0.5, 0.09375, 1.0, 0.0625, 1.0, 0.0625, 0.5, 0.2968, 0.4854, 0.25, 0.49, 0.2032, 0.4854, 0.1582, 0.4717, 0.1167, 0.4496, 0.08029, 0.4197, 0.05045, 0.3833, 0.02827, 0.3418, 0.01461, 0.2968, 0.01, 0.25, 0.01461, 0.2032, 0.02827, 0.1582, 0.05045, 0.1167, 0.08029, 0.08029, 0.1167, 0.05045, 0.1582, 0.02827, 0.2032, 0.01461, 0.25, 0.01, 0.2968, 0.01461, 0.3418, 0.02827, 0.3833, 0.05045, 0.4197, 0.08029, 0.4496, 0.1167, 0.4717, 0.1582, 0.4854, 0.2032, 0.49, 0.25, 0.4854, 0.2968, 0.4717, 0.3418, 0.4496, 0.3833, 0.4197, 0.4197, 0.3833, 0.4496, 0.3418, 0.4717, 0.0625, 0.5, 0.0625, 1.0, 0.03125, 1.0, 0.03125, 0.5, 0.03125, 0.5, 0.03125, 1.0, 0.0, 1.0, 0.0, 0.5, 0.75, 0.49, 0.7968, 0.4854, 0.8418, 0.4717, 0.8833, 0.4496, 0.9197, 0.4197, 0.9496, 0.3833, 0.9717, 0.3418, 0.9854, 0.2968, 0.99, 0.25, 0.9854, 0.2032, 0.9717, 0.1582, 0.9496, 0.1167, 0.9197, 0.08029, 0.8833, 0.05045, 0.8418, 0.02827, 0.7968, 0.01461, 0.75, 0.01, 0.7032, 0.01461, 0.6582, 0.02827, 0.6167, 0.05045, 0.5803, 0.08029, 0.5504, 0.1167, 0.5283, 0.1582, 0.5146, 0.2032, 0.51, 0.25, 0.5146, 0.2968, 0.5283, 0.3418, 0.5504, 0.3833, 0.5803, 0.4197, 0.6167, 0.4496, 0.6582, 0.4717, 0.7032, 0.4854])
me_cylinder_001.materials.append(mat_material_005)
me_cylinder_001.use_remesh_preserve_volume = False
me_cylinder_001.use_remesh_preserve_attributes = False
me_cylinder_001.use_mirror_vertex_groups = False
me_cylinder_001.update()
me_cube_007 = bpy.data.meshes.new('Cube.007')
me_cube_007.from_pydata([(-0.5, -0.5, -0.5), (-0.5, -0.5, 0.2235), (-0.5, 0.5, -0.5), (-0.5, 0.5, 0.2235), (0.5, -0.5, -0.5), (-0.1606, -0.5, 0.2235), (0.5, 0.5, -0.5), (-0.1606, 0.5, 0.2235)], [], [(0, 1, 3, 2), (2, 3, 7, 6), (6, 7, 5, 4), (4, 5, 1, 0), (2, 6, 4, 0), (7, 3, 1, 5)])
_uv = me_cube_007.uv_layers.new(name='UVMap')
_uv.uv.foreach_set('vector', [0.375, 0.0, 0.625, 0.0, 0.625, 0.25, 0.375, 0.25, 0.375, 0.25, 0.625, 0.25, 0.625, 0.5, 0.375, 0.5, 0.375, 0.5, 0.625, 0.5, 0.625, 0.75, 0.375, 0.75, 0.375, 0.75, 0.625, 0.75, 0.625, 1.0, 0.375, 1.0, 0.125, 0.5, 0.375, 0.5, 0.375, 0.75, 0.125, 0.75, 0.625, 0.5, 0.875, 0.5, 0.875, 0.75, 0.625, 0.75])
me_cube_007.materials.append(mat_material_001)
me_cube_007.use_remesh_preserve_volume = False
me_cube_007.use_remesh_preserve_attributes = False
me_cube_007.use_mirror_vertex_groups = False
me_cube_007.update()

# ---- objects
ob_locker_main = bpy.data.objects.new('Locker_main', me_cube_001)
ob_locker_base = bpy.data.objects.new('Locker_base', me_cube_002)
ob_locker_door = bpy.data.objects.new('Locker_door', me_cube_004)
ob_panel_main = bpy.data.objects.new('Panel_main', me_cube_005)
ob_panel_control = bpy.data.objects.new('Panel_control', me_cube_006)
ob_panel_button_blue = bpy.data.objects.new('Panel_Button_blue', me_cylinder)
ob_panel_button_green = bpy.data.objects.new('Panel_Button_green', me_cylinder_001)
ob_cube = bpy.data.objects.new('Cube', me_cube_007)

# ---- transforms, parenting, visibility, modifiers, constraints
ob_locker_main.location = (0.0, 0.0, 0.0)
ob_locker_main.scale = (1.0, 1.0, 3.0)
ob_locker_main.lineart.crease_threshold = 0.0
ob_locker_base.location = (-0.1, 0.0, -3.125)
ob_locker_base.scale = (0.9, 1.0, 0.125)
ob_locker_base.lineart.crease_threshold = 0.0
ob_locker_door.location = (0.4704, 0.0, 0.0)
ob_locker_door.lineart.crease_threshold = 0.0
ob_panel_main.location = (0.9814, 0.692, 0.0)
ob_panel_main.scale = (0.03607, 0.1709, 0.7684)
ob_panel_main.lineart.crease_threshold = 0.0
ob_panel_control.location = (1.007, 0.688, -0.1855)
ob_panel_control.rotation_euler = (0.0, -0.0, 1.571)
ob_panel_control.scale = (0.1066, 0.01568, 0.3262)
ob_panel_control.lineart.crease_threshold = 0.0
ob_panel_button_blue.location = (1.006, 0.6863, 0.288)
ob_panel_button_blue.rotation_euler = (-0.0, 1.571, 0.0)
ob_panel_button_blue.scale = (0.3, 0.3, 0.075)
ob_panel_button_blue.lineart.crease_threshold = 0.0
ob_panel_button_green.location = (1.006, 0.6863, 0.1443)
ob_panel_button_green.rotation_euler = (-0.0, 1.571, 0.0)
ob_panel_button_green.scale = (0.3, 0.3, 0.075)
ob_panel_button_green.lineart.crease_threshold = 0.0
ob_cube.location = (0.0, 0.0, 3.5)
ob_cube.scale = (2.0, 2.0, 1.0)
ob_cube.lineart.crease_threshold = 0.0

# ---- collection membership
col_collection.objects.link(ob_locker_main)
col_collection.objects.link(ob_locker_base)
col_collection.objects.link(ob_locker_door)
col_collection.objects.link(ob_panel_main)
col_collection.objects.link(ob_panel_control)
col_collection.objects.link(ob_panel_button_blue)
col_collection.objects.link(ob_panel_button_green)
col_collection.objects.link(ob_cube)

# ---- scene / render settings (as saved in the file)
scene.frame_start = 1; scene.frame_end = 250; scene.frame_set(1)
scene.render.engine = 'BLENDER_EEVEE_NEXT'
scene.cycles.use_denoising = False
scene.cycles.samples = 128
scene.cycles.sampling_pattern = 'TABULATED_SOBOL'
scene.cycles.use_adaptive_sampling = False
scene.cycles.use_light_tree = False
scene.view_settings.view_transform = 'Filmic'
bpy.context.view_layer.update()

# ---- added for rendering (the .blend has no active camera and no usable light): camera, sun
cam_auto = bpy.data.cameras.new('AutoCamera')
cam_auto.lens = 50.0
cam_auto.sensor_width = 36.0
cam_auto.clip_end = 1000.0
ob_auto_camera = bpy.data.objects.new('AutoCamera', cam_auto)
scene.collection.objects.link(ob_auto_camera)
ob_auto_camera.location = (6.97334, -8.35936, 5.80966)
ob_auto_camera.rotation_euler = (1.09748, -7.21219e-08, 0.694738)
scene.camera = ob_auto_camera
light_auto_sun = bpy.data.lights.new('AutoSun', 'SUN')
light_auto_sun.energy = 3.0
light_auto_sun.angle = 0.0523599
ob_auto_sun = bpy.data.objects.new('AutoSun', light_auto_sun)
scene.collection.objects.link(ob_auto_sun)
ob_auto_sun.rotation_euler = (0.872665, 0.174533, 0.523599)
bpy.context.view_layer.update()
